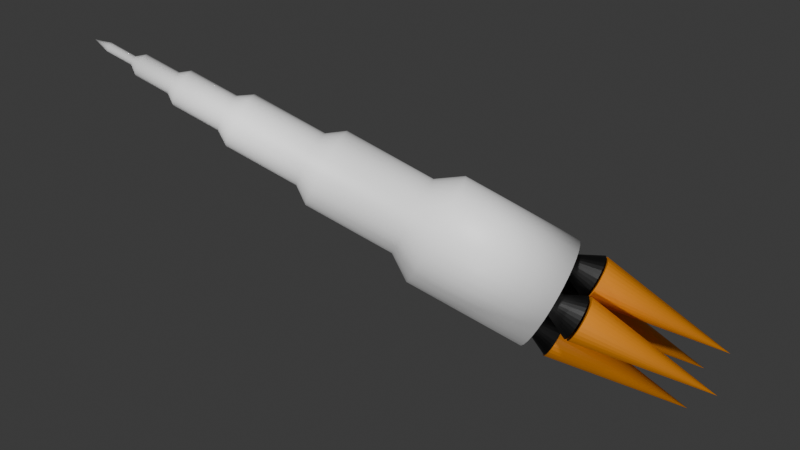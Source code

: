 # Source: Premek_rocket.blend  (saved by Blender 5.1.29; exported with 4.5.12 LTS)
import bpy
from mathutils import Matrix  # noqa: F401  (used for matrix-valued properties, if any)

bpy.ops.wm.read_factory_settings(use_empty=True)
scene = bpy.context.scene
scene.name = 'Scene'

# ---- collections
col_collection = bpy.data.collections.new('Collection'); scene.collection.children.link(col_collection)

# ---- materials (node trees are filled in below, after node groups)
mat_material_001 = bpy.data.materials.new('Material.001')
mat_material_002 = bpy.data.materials.new('Material.002')
mat_material_003 = bpy.data.materials.new('Material.003')

# ---- material node trees
mat_material_001.use_nodes = True; mat_material_001.node_tree.nodes.clear()
_N = mat_material_001.node_tree.nodes; _L = mat_material_001.node_tree.links
n0 = _N.new('ShaderNodeBsdfPrincipled'); n0.name = 'Principled BSDF'; n0.location = (-200, 100)
n0.inputs[0].default_value = (1.0, 1.0, 1.0, 1.0)
n1 = _N.new('ShaderNodeOutputMaterial'); n1.name = 'Material Output'; n1.location = (200, 100)
_L.new(n0.outputs[0], n1.inputs[0])
n1.is_active_output = True
mat_material_002.use_nodes = True; mat_material_002.node_tree.nodes.clear()
_N = mat_material_002.node_tree.nodes; _L = mat_material_002.node_tree.links
n0 = _N.new('ShaderNodeBsdfPrincipled'); n0.name = 'Principled BSDF'; n0.location = (-200, 100)
n0.inputs[0].default_value = (0.0, 0.0, 0.0, 1.0)
n1 = _N.new('ShaderNodeOutputMaterial'); n1.name = 'Material Output'; n1.location = (200, 100)
_L.new(n0.outputs[0], n1.inputs[0])
n1.is_active_output = True
mat_material_003.use_nodes = True; mat_material_003.node_tree.nodes.clear()
_N = mat_material_003.node_tree.nodes; _L = mat_material_003.node_tree.links
n0 = _N.new('ShaderNodeBsdfPrincipled'); n0.name = 'Principled BSDF'; n0.location = (-200, 100)
n0.inputs[0].default_value = (0.9157, 0.3045, 0.009116, 1.0)
n1 = _N.new('ShaderNodeOutputMaterial'); n1.name = 'Material Output'; n1.location = (200, 100)
_L.new(n0.outputs[0], n1.inputs[0])
n1.is_active_output = True

# ---- world
world_world = bpy.data.worlds.new('World'); scene.world = world_world
world_world.use_nodes = True; world_world.node_tree.nodes.clear()
_N = world_world.node_tree.nodes; _L = world_world.node_tree.links
n0 = _N.new('ShaderNodeOutputWorld'); n0.name = 'World Output'; n0.location = (200, 100)
n1 = _N.new('ShaderNodeBackground'); n1.name = 'Background'; n1.location = (-200, 100)
n1.inputs[0].default_value = (0.05088, 0.05088, 0.05088, 1.0)
_L.new(n1.outputs[0], n0.inputs[0])
n0.is_active_output = True
world_world.color = (0.05088, 0.05088, 0.05088)
world_world.sun_shadow_jitter_overblur = 0.0

# ---- cameras
cam_camera_001 = bpy.data.cameras.new('Camera.001')

# ---- lights
light_area = bpy.data.lights.new('Area', 'AREA')
light_area.energy = 900.0
light_area.size = 1.0
light_area.size_y = 1.0
light_area_001 = bpy.data.lights.new('Area.001', 'AREA')
light_area_001.energy = 900.0
light_area_001.size = 1.0
light_area_001.size_y = 1.0
light_area_002 = bpy.data.lights.new('Area.002', 'AREA')
light_area_002.energy = 900.0
light_area_002.size = 1.0
light_area_002.size_y = 1.0

# ---- meshes
me_cylinder_001 = bpy.data.meshes.new('Cylinder.001')
me_cylinder_001.from_pydata([(0.0, 2.427, -2.597), (0.0, 1.702, 3.659), (0.4735, 2.381, -2.597), (0.332, 1.669, 3.659), (0.9289, 2.243, -2.597), (0.6512, 1.572, 3.659), (1.349, 2.018, -2.597), (0.9455, 1.415, 3.659), (1.716, 1.716, -2.597), (1.203, 1.203, 3.659), (2.018, 1.349, -2.597), (1.415, 0.9455, 3.659), (2.243, 0.9289, -2.597), (1.572, 0.6512, 3.659), (2.381, 0.4735, -2.597), (1.669, 0.332, 3.659), (2.427, 0.0, -2.597), (1.702, 0.0, 3.659), (2.381, -0.4735, -2.597), (1.669, -0.332, 3.659), (2.243, -0.9289, -2.597), (1.572, -0.6512, 3.659), (2.018, -1.349, -2.597), (1.415, -0.9455, 3.659), (1.716, -1.716, -2.597), (1.203, -1.203, 3.659), (1.349, -2.018, -2.597), (0.9455, -1.415, 3.659), (0.9289, -2.243, -2.597), (0.6512, -1.572, 3.659), (0.4735, -2.381, -2.597), (0.332, -1.669, 3.659), (0.0, -2.427, -2.597), (0.0, -1.702, 3.659), (-0.4735, -2.381, -2.597), (-0.332, -1.669, 3.659), (-0.9289, -2.243, -2.597), (-0.6512, -1.572, 3.659), (-1.349, -2.018, -2.597), (-0.9455, -1.415, 3.659), (-1.716, -1.716, -2.597), (-1.203, -1.203, 3.659), (-2.018, -1.349, -2.597), (-1.415, -0.9455, 3.659), (-2.243, -0.9289, -2.597), (-1.572, -0.6512, 3.659), (-2.381, -0.4735, -2.597), (-1.669, -0.332, 3.659), (-2.427, 0.0, -2.597), (-1.702, 0.0, 3.659), (-2.381, 0.4735, -2.597), (-1.669, 0.332, 3.659), (-2.243, 0.9289, -2.597), (-1.572, 0.6512, 3.659), (-2.018, 1.349, -2.597), (-1.415, 0.9455, 3.659), (-1.716, 1.716, -2.597), (-1.203, 1.203, 3.659), (-1.349, 2.018, -2.597), (-0.9455, 1.415, 3.659), (-0.9289, 2.243, -2.597), (-0.6512, 1.572, 3.659), (-0.4735, 2.381, -2.597), (-0.332, 1.669, 3.659), (0.4735, 2.381, 2.597), (0.0, 2.427, 2.597), (0.9289, 2.243, 2.597), (1.349, 2.018, 2.597), (1.716, 1.716, 2.597), (2.018, 1.349, 2.597), (2.243, 0.9289, 2.597), (2.381, 0.4735, 2.597), (2.427, 0.0, 2.597), (2.381, -0.4735, 2.597), (2.243, -0.9289, 2.597), (2.018, -1.349, 2.597), (1.716, -1.716, 2.597), (1.349, -2.018, 2.597), (0.9289, -2.243, 2.597), (0.4735, -2.381, 2.597), (0.0, -2.427, 2.597), (-0.4735, -2.381, 2.597), (-0.9289, -2.243, 2.597), (-1.349, -2.018, 2.597), (-1.716, -1.716, 2.597), (-2.018, -1.349, 2.597), (-2.243, -0.9289, 2.597), (-2.381, -0.4735, 2.597), (-2.427, 0.0, 2.597), (-2.381, 0.4735, 2.597), (-2.243, 0.9289, 2.597), (-2.018, 1.349, 2.597), (-1.716, 1.716, 2.597), (-1.349, 2.018, 2.597), (-0.9289, 2.243, 2.597), (-0.4735, 2.381, 2.597), (0.2316, 1.164, 8.312), (-6.231e-07, 1.187, 8.312), (0.4543, 1.097, 8.312), (0.6595, 0.987, 8.312), (0.8394, 0.8394, 8.312), (0.987, 0.6595, 8.312), (1.097, 0.4543, 8.312), (1.164, 0.2316, 8.312), (1.187, 0.0, 8.312), (1.164, -0.2316, 8.312), (1.097, -0.4543, 8.312), (0.987, -0.6595, 8.312), (0.8394, -0.8394, 8.312), (0.6595, -0.987, 8.312), (0.4543, -1.097, 8.312), (0.2316, -1.164, 8.312), (-6.231e-07, -1.187, 8.312), (-0.2316, -1.164, 8.312), (-0.4543, -1.097, 8.312), (-0.6595, -0.987, 8.312), (-0.8394, -0.8394, 8.312), (-0.987, -0.6595, 8.312), (-1.097, -0.4543, 8.312), (-1.164, -0.2316, 8.312), (-1.187, 0.0, 8.312), (-1.164, 0.2316, 8.312), (-1.097, 0.4543, 8.312), (-0.987, 0.6595, 8.312), (-0.8394, 0.8394, 8.312), (-0.6595, 0.987, 8.312), (-0.4543, 1.097, 8.312), (-0.2316, 1.164, 8.312), (0.332, 1.669, 7.596), (-6.231e-07, 1.702, 7.596), (0.6512, 1.572, 7.596), (0.9455, 1.415, 7.596), (1.203, 1.203, 7.596), (1.415, 0.9455, 7.596), (1.572, 0.6512, 7.596), (1.669, 0.332, 7.596), (1.702, 0.0, 7.596), (1.669, -0.332, 7.596), (1.572, -0.6512, 7.596), (1.415, -0.9455, 7.596), (1.203, -1.203, 7.596), (0.9455, -1.415, 7.596), (0.6512, -1.572, 7.596), (0.332, -1.669, 7.596), (-6.231e-07, -1.702, 7.596), (-0.332, -1.669, 7.596), (-0.6512, -1.572, 7.596), (-0.9455, -1.415, 7.596), (-1.203, -1.203, 7.596), (-1.415, -0.9455, 7.596), (-1.572, -0.6512, 7.596), (-1.669, -0.332, 7.596), (-1.702, 0.0, 7.596), (-1.669, 0.332, 7.596), (-1.572, 0.6512, 7.596), (-1.415, 0.9455, 7.596), (-1.203, 1.203, 7.596), (-0.9455, 1.415, 7.596), (-0.6512, 1.572, 7.596), (-0.332, 1.669, 7.596), (0.1544, 0.7761, 12.09), (-2.648e-06, 0.7913, 12.09), (0.3028, 0.7311, 12.09), (0.4396, 0.6579, 12.09), (0.5595, 0.5595, 12.09), (0.6579, 0.4396, 12.09), (0.7311, 0.3028, 12.09), (0.7761, 0.1544, 12.09), (0.7913, 1.022e-07, 12.09), (0.7761, -0.1544, 12.09), (0.7311, -0.3028, 12.09), (0.6579, -0.4396, 12.09), (0.5595, -0.5595, 12.09), (0.4396, -0.6579, 12.09), (0.3028, -0.7311, 12.09), (0.1544, -0.7761, 12.09), (-2.542e-06, -0.7913, 12.09), (-0.1544, -0.7761, 12.09), (-0.3028, -0.7311, 12.09), (-0.4396, -0.6579, 12.09), (-0.5595, -0.5595, 12.09), (-0.6579, -0.4396, 12.09), (-0.7311, -0.3028, 12.09), (-0.7761, -0.1544, 12.09), (-0.7913, -1.022e-07, 12.09), (-0.7761, 0.1544, 12.09), (-0.7311, 0.3028, 12.09), (-0.6579, 0.4396, 12.09), (-0.5595, 0.5595, 12.09), (-0.4396, 0.6579, 12.09), (-0.3028, 0.7311, 12.09), (-0.1544, 0.7761, 12.09), (0.2316, 1.164, 11.49), (-2.645e-06, 1.187, 11.49), (0.4543, 1.097, 11.49), (0.6595, 0.987, 11.49), (0.8394, 0.8394, 11.49), (0.987, 0.6595, 11.49), (1.097, 0.4543, 11.49), (1.164, 0.2316, 11.49), (1.187, 0.0, 11.49), (1.164, -0.2316, 11.49), (1.097, -0.4543, 11.49), (0.987, -0.6595, 11.49), (0.8394, -0.8394, 11.49), (0.6595, -0.987, 11.49), (0.4543, -1.097, 11.49), (0.2316, -1.164, 11.49), (-2.645e-06, -1.187, 11.49), (-0.2316, -1.164, 11.49), (-0.4543, -1.097, 11.49), (-0.6595, -0.987, 11.49), (-0.8394, -0.8394, 11.49), (-0.987, -0.6595, 11.49), (-1.097, -0.4543, 11.49), (-1.164, -0.2316, 11.49), (-1.187, 0.0, 11.49), (-1.164, 0.2316, 11.49), (-1.097, 0.4543, 11.49), (-0.987, 0.6595, 11.49), (-0.8394, 0.8394, 11.49), (-0.6595, 0.987, 11.49), (-0.4543, 1.097, 11.49), (-0.2316, 1.164, 11.49), (0.09496, 0.4774, 14.53), (-1.738e-07, 0.4867, 14.53), (0.1863, 0.4497, 14.53), (0.2704, 0.4047, 14.53), (0.3442, 0.3442, 14.53), (0.4047, 0.2704, 14.53), (0.4497, 0.1863, 14.53), (0.4774, 0.09496, 14.53), (0.4867, 2.048e-07, 14.53), (0.4774, -0.09496, 14.53), (0.4497, -0.1863, 14.53), (0.4047, -0.2704, 14.53), (0.3442, -0.3442, 14.53), (0.2704, -0.4047, 14.53), (0.1863, -0.4497, 14.53), (0.09496, -0.4774, 14.53), (5.112e-08, -0.4867, 14.53), (-0.09496, -0.4774, 14.53), (-0.1863, -0.4497, 14.53), (-0.2704, -0.4047, 14.53), (-0.3442, -0.3442, 14.53), (-0.4047, -0.2704, 14.53), (-0.4497, -0.1863, 14.53), (-0.4774, -0.09496, 14.53), (-0.4867, -2.048e-07, 14.53), (-0.4774, 0.09496, 14.53), (-0.4497, 0.1863, 14.53), (-0.4047, 0.2704, 14.53), (-0.3442, 0.3442, 14.53), (-0.2704, 0.4047, 14.53), (-0.1863, 0.4497, 14.53), (-0.09496, 0.4774, 14.53), (0.1544, 0.7761, 14.13), (-1.647e-07, 0.7913, 14.13), (0.3028, 0.7311, 14.13), (0.4396, 0.6579, 14.13), (0.5595, 0.5595, 14.13), (0.6579, 0.4396, 14.13), (0.7311, 0.3028, 14.13), (0.7761, 0.1544, 14.13), (0.7913, 1.022e-07, 14.13), (0.7761, -0.1544, 14.13), (0.7311, -0.3028, 14.13), (0.6579, -0.4396, 14.13), (0.5595, -0.5595, 14.13), (0.4396, -0.6579, 14.13), (0.3028, -0.7311, 14.13), (0.1544, -0.7761, 14.13), (-5.947e-08, -0.7913, 14.13), (-0.1544, -0.7761, 14.13), (-0.3028, -0.7311, 14.13), (-0.4396, -0.6579, 14.13), (-0.5595, -0.5595, 14.13), (-0.6579, -0.4396, 14.13), (-0.7311, -0.3028, 14.13), (-0.7761, -0.1544, 14.13), (-0.7913, -1.022e-07, 14.13), (-0.7761, 0.1544, 14.13), (-0.7311, 0.3028, 14.13), (-0.6579, 0.4396, 14.13), (-0.5595, 0.5595, 14.13), (-0.4396, 0.6579, 14.13), (-0.3028, 0.7311, 14.13), (-0.1544, 0.7761, 14.13), (0.0386, 0.1941, 16.36), (-1.926e-06, 0.1979, 16.36), (0.07572, 0.1828, 16.36), (0.1099, 0.1645, 16.36), (0.1399, 0.1399, 16.36), (0.1645, 0.1099, 16.36), (0.1828, 0.07572, 16.36), (0.1941, 0.0386, 16.36), (0.1979, 3.724e-07, 16.36), (0.1941, -0.0386, 16.36), (0.1828, -0.07572, 16.36), (0.1645, -0.1099, 16.36), (0.1399, -0.1399, 16.36), (0.1099, -0.1645, 16.36), (0.07572, -0.1828, 16.36), (0.0386, -0.1941, 16.36), (-1.618e-06, -0.1979, 16.36), (-0.03861, -0.1941, 16.36), (-0.07573, -0.1828, 16.36), (-0.1099, -0.1645, 16.36), (-0.1399, -0.1399, 16.36), (-0.1645, -0.1099, 16.36), (-0.1828, -0.07572, 16.36), (-0.1941, -0.0386, 16.36), (-0.1979, -3.724e-07, 16.36), (-0.1941, 0.0386, 16.36), (-0.1828, 0.07572, 16.36), (-0.1645, 0.1099, 16.36), (-0.1399, 0.1399, 16.36), (-0.1099, 0.1645, 16.36), (-0.07573, 0.1828, 16.36), (-0.03861, 0.1941, 16.36), (0.09495, 0.4774, 16.0), (-1.946e-06, 0.4867, 16.0), (0.1863, 0.4497, 16.0), (0.2704, 0.4047, 16.0), (0.3442, 0.3442, 16.0), (0.4047, 0.2704, 16.0), (0.4497, 0.1863, 16.0), (0.4774, 0.09496, 16.0), (0.4867, 2.048e-07, 16.0), (0.4774, -0.09496, 16.0), (0.4497, -0.1863, 16.0), (0.4047, -0.2704, 16.0), (0.3442, -0.3442, 16.0), (0.2704, -0.4047, 16.0), (0.1863, -0.4497, 16.0), (0.09495, -0.4774, 16.0), (-1.721e-06, -0.4867, 16.0), (-0.09496, -0.4774, 16.0), (-0.1863, -0.4497, 16.0), (-0.2704, -0.4047, 16.0), (-0.3442, -0.3442, 16.0), (-0.4047, -0.2704, 16.0), (-0.4497, -0.1863, 16.0), (-0.4774, -0.09496, 16.0), (-0.4867, -2.048e-07, 16.0), (-0.4774, 0.09496, 16.0), (-0.4497, 0.1863, 16.0), (-0.4047, 0.2704, 16.0), (-0.3442, 0.3442, 16.0), (-0.2704, 0.4047, 16.0), (-0.1863, 0.4497, 16.0), (-0.09496, 0.4774, 16.0), (0.002177, 0.01092, 18.08), (5.492e-06, 0.01113, 18.08), (0.004266, 0.01028, 18.08), (0.006189, 0.009254, 18.08), (0.007876, 0.00787, 18.08), (0.00926, 0.006183, 18.08), (0.01029, 0.00426, 18.08), (0.01092, 0.002171, 18.08), (0.01114, 5.402e-07, 18.08), (0.01092, -0.002171, 18.08), (0.01029, -0.00426, 18.08), (0.00926, -0.006183, 18.08), (0.007876, -0.00787, 18.08), (0.006189, -0.009254, 18.08), (0.004265, -0.01028, 18.08), (0.002177, -0.01092, 18.08), (5.867e-06, -0.01113, 18.08), (-0.002166, -0.01092, 18.08), (-0.004254, -0.01028, 18.08), (-0.006178, -0.009254, 18.08), (-0.007865, -0.00787, 18.08), (-0.009249, -0.006183, 18.08), (-0.01028, -0.00426, 18.08), (-0.01091, -0.002171, 18.08), (-0.01112, -5.402e-07, 18.08), (-0.01091, 0.002171, 18.08), (-0.01028, 0.00426, 18.08), (-0.009249, 0.006183, 18.08), (-0.007865, 0.00787, 18.08), (-0.006178, 0.009255, 18.08), (-0.004254, 0.01028, 18.08), (-0.002166, 0.01092, 18.08), (0.03861, 0.1941, 17.45), (5.508e-06, 0.1979, 17.45), (0.07573, 0.1828, 17.45), (0.1099, 0.1645, 17.45), (0.1399, 0.1399, 17.45), (0.1645, 0.1099, 17.45), (0.1828, 0.07572, 17.45), (0.1941, 0.0386, 17.45), (0.1979, 3.724e-07, 17.45), (0.1941, -0.0386, 17.45), (0.1828, -0.07572, 17.45), (0.1645, -0.1099, 17.45), (0.1399, -0.1399, 17.45), (0.1099, -0.1645, 17.45), (0.07573, -0.1828, 17.45), (0.03861, -0.1941, 17.45), (5.816e-06, -0.1979, 17.45), (-0.0386, -0.1941, 17.45), (-0.07572, -0.1828, 17.45), (-0.1099, -0.1645, 17.45), (-0.1399, -0.1399, 17.45), (-0.1645, -0.1099, 17.45), (-0.1828, -0.07572, 17.45), (-0.1941, -0.0386, 17.45), (-0.1979, -3.724e-07, 17.45), (-0.1941, 0.0386, 17.45), (-0.1828, 0.07572, 17.45), (-0.1645, 0.1099, 17.45), (-0.1399, 0.1399, 17.45), (-0.1099, 0.1645, 17.45), (-0.07572, 0.1828, 17.45), (-0.0386, 0.1941, 17.45)], [], [(0, 65, 64, 2), (2, 64, 66, 4), (4, 66, 67, 6), (6, 67, 68, 8), (8, 68, 69, 10), (10, 69, 70, 12), (12, 70, 71, 14), (14, 71, 72, 16), (16, 72, 73, 18), (18, 73, 74, 20), (20, 74, 75, 22), (22, 75, 76, 24), (24, 76, 77, 26), (26, 77, 78, 28), (28, 78, 79, 30), (30, 79, 80, 32), (32, 80, 81, 34), (34, 81, 82, 36), (36, 82, 83, 38), (38, 83, 84, 40), (40, 84, 85, 42), (42, 85, 86, 44), (44, 86, 87, 46), (46, 87, 88, 48), (48, 88, 89, 50), (50, 89, 90, 52), (52, 90, 91, 54), (54, 91, 92, 56), (56, 92, 93, 58), (58, 93, 94, 60), (55, 53, 154, 155), (60, 94, 95, 62), (62, 95, 65, 0), (0, 2, 4, 6, 8, 10, 12, 14, 16, 18, 20, 22, 24, 26, 28, 30, 32, 34, 36, 38, 40, 42, 44, 46, 48, 50, 52, 54, 56, 58, 60, 62), (1, 3, 64, 65), (3, 5, 66, 64), (5, 7, 67, 66), (7, 9, 68, 67), (9, 11, 69, 68), (11, 13, 70, 69), (13, 15, 71, 70), (15, 17, 72, 71), (17, 19, 73, 72), (19, 21, 74, 73), (21, 23, 75, 74), (23, 25, 76, 75), (25, 27, 77, 76), (27, 29, 78, 77), (29, 31, 79, 78), (31, 33, 80, 79), (33, 35, 81, 80), (35, 37, 82, 81), (37, 39, 83, 82), (39, 41, 84, 83), (41, 43, 85, 84), (43, 45, 86, 85), (45, 47, 87, 86), (47, 49, 88, 87), (49, 51, 89, 88), (51, 53, 90, 89), (53, 55, 91, 90), (55, 57, 92, 91), (57, 59, 93, 92), (59, 61, 94, 93), (61, 63, 95, 94), (63, 1, 65, 95), (122, 121, 217, 218), (29, 27, 141, 142), (3, 1, 129, 128), (57, 55, 155, 156), (31, 29, 142, 143), (5, 3, 128, 130), (59, 57, 156, 157), (33, 31, 143, 144), (7, 5, 130, 131), (61, 59, 157, 158), (35, 33, 144, 145), (9, 7, 131, 132), (63, 61, 158, 159), (37, 35, 145, 146), (11, 9, 132, 133), (1, 63, 159, 129), (39, 37, 146, 147), (13, 11, 133, 134), (41, 39, 147, 148), (15, 13, 134, 135), (43, 41, 148, 149), (17, 15, 135, 136), (45, 43, 149, 150), (19, 17, 136, 137), (47, 45, 150, 151), (21, 19, 137, 138), (49, 47, 151, 152), (23, 21, 138, 139), (51, 49, 152, 153), (25, 23, 139, 140), (53, 51, 153, 154), (27, 25, 140, 141), (97, 96, 128, 129), (96, 98, 130, 128), (98, 99, 131, 130), (99, 100, 132, 131), (100, 101, 133, 132), (101, 102, 134, 133), (102, 103, 135, 134), (103, 104, 136, 135), (104, 105, 137, 136), (105, 106, 138, 137), (106, 107, 139, 138), (107, 108, 140, 139), (108, 109, 141, 140), (109, 110, 142, 141), (110, 111, 143, 142), (111, 112, 144, 143), (112, 113, 145, 144), (113, 114, 146, 145), (114, 115, 147, 146), (115, 116, 148, 147), (116, 117, 149, 148), (117, 118, 150, 149), (118, 119, 151, 150), (119, 120, 152, 151), (120, 121, 153, 152), (121, 122, 154, 153), (122, 123, 155, 154), (123, 124, 156, 155), (124, 125, 157, 156), (125, 126, 158, 157), (126, 127, 159, 158), (127, 97, 129, 159), (168, 167, 263, 264), (109, 108, 204, 205), (123, 122, 218, 219), (110, 109, 205, 206), (96, 97, 193, 192), (124, 123, 219, 220), (111, 110, 206, 207), (98, 96, 192, 194), (125, 124, 220, 221), (112, 111, 207, 208), (99, 98, 194, 195), (126, 125, 221, 222), (113, 112, 208, 209), (100, 99, 195, 196), (127, 126, 222, 223), (114, 113, 209, 210), (101, 100, 196, 197), (97, 127, 223, 193), (115, 114, 210, 211), (102, 101, 197, 198), (116, 115, 211, 212), (103, 102, 198, 199), (117, 116, 212, 213), (104, 103, 199, 200), (118, 117, 213, 214), (105, 104, 200, 201), (119, 118, 214, 215), (106, 105, 201, 202), (120, 119, 215, 216), (107, 106, 202, 203), (121, 120, 216, 217), (108, 107, 203, 204), (161, 160, 192, 193), (160, 162, 194, 192), (162, 163, 195, 194), (163, 164, 196, 195), (164, 165, 197, 196), (165, 166, 198, 197), (166, 167, 199, 198), (167, 168, 200, 199), (168, 169, 201, 200), (169, 170, 202, 201), (170, 171, 203, 202), (171, 172, 204, 203), (172, 173, 205, 204), (173, 174, 206, 205), (174, 175, 207, 206), (175, 176, 208, 207), (176, 177, 209, 208), (177, 178, 210, 209), (178, 179, 211, 210), (179, 180, 212, 211), (180, 181, 213, 212), (181, 182, 214, 213), (182, 183, 215, 214), (183, 184, 216, 215), (184, 185, 217, 216), (185, 186, 218, 217), (186, 187, 219, 218), (187, 188, 220, 219), (188, 189, 221, 220), (189, 190, 222, 221), (190, 191, 223, 222), (191, 161, 193, 223), (250, 249, 345, 346), (182, 181, 277, 278), (169, 168, 264, 265), (183, 182, 278, 279), (170, 169, 265, 266), (184, 183, 279, 280), (171, 170, 266, 267), (185, 184, 280, 281), (172, 171, 267, 268), (186, 185, 281, 282), (173, 172, 268, 269), (187, 186, 282, 283), (174, 173, 269, 270), (160, 161, 257, 256), (188, 187, 283, 284), (175, 174, 270, 271), (162, 160, 256, 258), (189, 188, 284, 285), (176, 175, 271, 272), (163, 162, 258, 259), (190, 189, 285, 286), (177, 176, 272, 273), (164, 163, 259, 260), (191, 190, 286, 287), (178, 177, 273, 274), (165, 164, 260, 261), (161, 191, 287, 257), (179, 178, 274, 275), (166, 165, 261, 262), (180, 179, 275, 276), (167, 166, 262, 263), (181, 180, 276, 277), (225, 224, 256, 257), (224, 226, 258, 256), (226, 227, 259, 258), (227, 228, 260, 259), (228, 229, 261, 260), (229, 230, 262, 261), (230, 231, 263, 262), (231, 232, 264, 263), (232, 233, 265, 264), (233, 234, 266, 265), (234, 235, 267, 266), (235, 236, 268, 267), (236, 237, 269, 268), (237, 238, 270, 269), (238, 239, 271, 270), (239, 240, 272, 271), (240, 241, 273, 272), (241, 242, 274, 273), (242, 243, 275, 274), (243, 244, 276, 275), (244, 245, 277, 276), (245, 246, 278, 277), (246, 247, 279, 278), (247, 248, 280, 279), (248, 249, 281, 280), (249, 250, 282, 281), (250, 251, 283, 282), (251, 252, 284, 283), (252, 253, 285, 284), (253, 254, 286, 285), (254, 255, 287, 286), (255, 225, 257, 287), (292, 291, 387, 388), (237, 236, 332, 333), (251, 250, 346, 347), (238, 237, 333, 334), (224, 225, 321, 320), (252, 251, 347, 348), (239, 238, 334, 335), (226, 224, 320, 322), (253, 252, 348, 349), (240, 239, 335, 336), (227, 226, 322, 323), (254, 253, 349, 350), (241, 240, 336, 337), (228, 227, 323, 324), (255, 254, 350, 351), (242, 241, 337, 338), (229, 228, 324, 325), (225, 255, 351, 321), (243, 242, 338, 339), (230, 229, 325, 326), (244, 243, 339, 340), (231, 230, 326, 327), (245, 244, 340, 341), (232, 231, 327, 328), (246, 245, 341, 342), (233, 232, 328, 329), (247, 246, 342, 343), (234, 233, 329, 330), (248, 247, 343, 344), (235, 234, 330, 331), (249, 248, 344, 345), (236, 235, 331, 332), (289, 288, 320, 321), (288, 290, 322, 320), (290, 291, 323, 322), (291, 292, 324, 323), (292, 293, 325, 324), (293, 294, 326, 325), (294, 295, 327, 326), (295, 296, 328, 327), (296, 297, 329, 328), (297, 298, 330, 329), (298, 299, 331, 330), (299, 300, 332, 331), (300, 301, 333, 332), (301, 302, 334, 333), (302, 303, 335, 334), (303, 304, 336, 335), (304, 305, 337, 336), (305, 306, 338, 337), (306, 307, 339, 338), (307, 308, 340, 339), (308, 309, 341, 340), (309, 310, 342, 341), (310, 311, 343, 342), (311, 312, 344, 343), (312, 313, 345, 344), (313, 314, 346, 345), (314, 315, 347, 346), (315, 316, 348, 347), (316, 317, 349, 348), (317, 318, 350, 349), (318, 319, 351, 350), (319, 289, 321, 351), (352, 353, 383, 382, 381, 380, 379, 378, 377, 376, 375, 374, 373, 372, 371, 370, 369, 368, 367, 366, 365, 364, 363, 362, 361, 360, 359, 358, 357, 356, 355, 354), (319, 318, 414, 415), (306, 305, 401, 402), (293, 292, 388, 389), (289, 319, 415, 385), (307, 306, 402, 403), (294, 293, 389, 390), (308, 307, 403, 404), (295, 294, 390, 391), (309, 308, 404, 405), (296, 295, 391, 392), (310, 309, 405, 406), (297, 296, 392, 393), (311, 310, 406, 407), (298, 297, 393, 394), (312, 311, 407, 408), (299, 298, 394, 395), (313, 312, 408, 409), (300, 299, 395, 396), (314, 313, 409, 410), (301, 300, 396, 397), (315, 314, 410, 411), (302, 301, 397, 398), (288, 289, 385, 384), (316, 315, 411, 412), (303, 302, 398, 399), (290, 288, 384, 386), (317, 316, 412, 413), (304, 303, 399, 400), (291, 290, 386, 387), (318, 317, 413, 414), (305, 304, 400, 401), (353, 352, 384, 385), (352, 354, 386, 384), (354, 355, 387, 386), (355, 356, 388, 387), (356, 357, 389, 388), (357, 358, 390, 389), (358, 359, 391, 390), (359, 360, 392, 391), (360, 361, 393, 392), (361, 362, 394, 393), (362, 363, 395, 394), (363, 364, 396, 395), (364, 365, 397, 396), (365, 366, 398, 397), (366, 367, 399, 398), (367, 368, 400, 399), (368, 369, 401, 400), (369, 370, 402, 401), (370, 371, 403, 402), (371, 372, 404, 403), (372, 373, 405, 404), (373, 374, 406, 405), (374, 375, 407, 406), (375, 376, 408, 407), (376, 377, 409, 408), (377, 378, 410, 409), (378, 379, 411, 410), (379, 380, 412, 411), (380, 381, 413, 412), (381, 382, 414, 413), (382, 383, 415, 414), (383, 353, 385, 415)])
me_cylinder_001.polygons.foreach_set('use_smooth', [True] * 386)
_uv = me_cylinder_001.uv_layers.new(name='UVMap')
_uv.uv.foreach_set('vector', [1.0, 0.5, 1.0, 1.0, 0.9688, 1.0, 0.9688, 0.5, 0.9688, 0.5, 0.9688, 1.0, 0.9375, 1.0, 0.9375, 0.5, 0.9375, 0.5, 0.9375, 1.0, 0.9062, 1.0, 0.9062, 0.5, 0.9062, 0.5, 0.9062, 1.0, 0.875, 1.0, 0.875, 0.5, 0.875, 0.5, 0.875, 1.0, 0.8438, 1.0, 0.8438, 0.5, 0.8438, 0.5, 0.8438, 1.0, 0.8125, 1.0, 0.8125, 0.5, 0.8125, 0.5, 0.8125, 1.0, 0.7812, 1.0, 0.7812, 0.5, 0.7812, 0.5, 0.7812, 1.0, 0.75, 1.0, 0.75, 0.5, 0.75, 0.5, 0.75, 1.0, 0.7188, 1.0, 0.7188, 0.5, 0.7188, 0.5, 0.7188, 1.0, 0.6875, 1.0, 0.6875, 0.5, 0.6875, 0.5, 0.6875, 1.0, 0.6562, 1.0, 0.6562, 0.5, 0.6562, 0.5, 0.6562, 1.0, 0.625, 1.0, 0.625, 0.5, 0.625, 0.5, 0.625, 1.0, 0.5938, 1.0, 0.5938, 0.5, 0.5938, 0.5, 0.5938, 1.0, 0.5625, 1.0, 0.5625, 0.5, 0.5625, 0.5, 0.5625, 1.0, 0.5312, 1.0, 0.5312, 0.5, 0.5312, 0.5, 0.5312, 1.0, 0.5, 1.0, 0.5, 0.5, 0.5, 0.5, 0.5, 1.0, 0.4688, 1.0, 0.4688, 0.5, 0.4688, 0.5, 0.4688, 1.0, 0.4375, 1.0, 0.4375, 0.5, 0.4375, 0.5, 0.4375, 1.0, 0.4062, 1.0, 0.4062, 0.5, 0.4062, 0.5, 0.4062, 1.0, 0.375, 1.0, 0.375, 0.5, 0.375, 0.5, 0.375, 1.0, 0.3438, 1.0, 0.3438, 0.5, 0.3438, 0.5, 0.3438, 1.0, 0.3125, 1.0, 0.3125, 0.5, 0.3125, 0.5, 0.3125, 1.0, 0.2812, 1.0, 0.2812, 0.5, 0.2812, 0.5, 0.2812, 1.0, 0.25, 1.0, 0.25, 0.5, 0.25, 0.5, 0.25, 1.0, 0.2188, 1.0, 0.2188, 0.5, 0.2188, 0.5, 0.2188, 1.0, 0.1875, 1.0, 0.1875, 0.5, 0.1875, 0.5, 0.1875, 1.0, 0.1562, 1.0, 0.1562, 0.5, 0.1562, 0.5, 0.1562, 1.0, 0.125, 1.0, 0.125, 0.5, 0.125, 0.5, 0.125, 1.0, 0.09375, 1.0, 0.09375, 0.5, 0.09375, 0.5, 0.09375, 1.0, 0.0625, 1.0, 0.0625, 0.5, 0.1101, 0.3435, 0.09454, 0.3144, 0.09454, 0.3144, 0.1101, 0.3435, 0.0625, 0.5, 0.0625, 1.0, 0.03125, 1.0, 0.03125, 0.5, 0.03125, 0.5, 0.03125, 1.0, 0.0, 1.0, 0.0, 0.5, 0.75, 0.49, 0.7968, 0.4854, 0.8418, 0.4717, 0.8833, 0.4496, 0.9197, 0.4197, 0.9496, 0.3833, 0.9717, 0.3418, 0.9854, 0.2968, 0.99, 0.25, 0.9854, 0.2032, 0.9717, 0.1582, 0.9496, 0.1167, 0.9197, 0.08029, 0.8833, 0.05045, 0.8418, 0.02827, 0.7968, 0.01461, 0.75, 0.01, 0.7032, 0.01461, 0.6582, 0.02827, 0.6167, 0.05045, 0.5803, 0.08029, 0.5504, 0.1167, 0.5283, 0.1582, 0.5146, 0.2032, 0.51, 0.25, 0.5146, 0.2968, 0.5283, 0.3418, 0.5504, 0.3833, 0.5803, 0.4197, 0.6167, 0.4496, 0.6582, 0.4717, 0.7032, 0.4854, 0.25, 0.4183, 0.2828, 0.415, 0.2968, 0.4854, 0.25, 0.49, 0.2828, 0.415, 0.3144, 0.4055, 0.3418, 0.4717, 0.2968, 0.4854, 0.3144, 0.4055, 0.3435, 0.3899, 0.3833, 0.4496, 0.3418, 0.4717, 0.3435, 0.3899, 0.369, 0.369, 0.4197, 0.4197, 0.3833, 0.4496, 0.369, 0.369, 0.3899, 0.3435, 0.4496, 0.3833, 0.4197, 0.4197, 0.3899, 0.3435, 0.4055, 0.3144, 0.4717, 0.3418, 0.4496, 0.3833, 0.4055, 0.3144, 0.415, 0.2828, 0.4854, 0.2968, 0.4717, 0.3418, 0.415, 0.2828, 0.4183, 0.25, 0.49, 0.25, 0.4854, 0.2968, 0.4183, 0.25, 0.415, 0.2172, 0.4854, 0.2032, 0.49, 0.25, 0.415, 0.2172, 0.4055, 0.1856, 0.4717, 0.1582, 0.4854, 0.2032, 0.4055, 0.1856, 0.3899, 0.1565, 0.4496, 0.1167, 0.4717, 0.1582, 0.3899, 0.1565, 0.369, 0.131, 0.4197, 0.08029, 0.4496, 0.1167, 0.369, 0.131, 0.3435, 0.1101, 0.3833, 0.05045, 0.4197, 0.08029, 0.3435, 0.1101, 0.3144, 0.09454, 0.3418, 0.02827, 0.3833, 0.05045, 0.3144, 0.09454, 0.2828, 0.08497, 0.2968, 0.01461, 0.3418, 0.02827, 0.2828, 0.08497, 0.25, 0.08174, 0.25, 0.01, 0.2968, 0.01461, 0.25, 0.08174, 0.2172, 0.08497, 0.2032, 0.01461, 0.25, 0.01, 0.2172, 0.08497, 0.1856, 0.09454, 0.1582, 0.02827, 0.2032, 0.01461, 0.1856, 0.09454, 0.1565, 0.1101, 0.1167, 0.05045, 0.1582, 0.02827, 0.1565, 0.1101, 0.131, 0.131, 0.08029, 0.08029, 0.1167, 0.05045, 0.131, 0.131, 0.1101, 0.1565, 0.05045, 0.1167, 0.08029, 0.08029, 0.1101, 0.1565, 0.09454, 0.1856, 0.02827, 0.1582, 0.05045, 0.1167, 0.09454, 0.1856, 0.08497, 0.2172, 0.01461, 0.2032, 0.02827, 0.1582, 0.08497, 0.2172, 0.08174, 0.25, 0.01, 0.25, 0.01461, 0.2032, 0.08174, 0.25, 0.08497, 0.2828, 0.01461, 0.2968, 0.01, 0.25, 0.08497, 0.2828, 0.09454, 0.3144, 0.02827, 0.3418, 0.01461, 0.2968, 0.09454, 0.3144, 0.1101, 0.3435, 0.05045, 0.3833, 0.02827, 0.3418, 0.1101, 0.3435, 0.131, 0.369, 0.08029, 0.4197, 0.05045, 0.3833, 0.131, 0.369, 0.1565, 0.3899, 0.1167, 0.4496, 0.08029, 0.4197, 0.1565, 0.3899, 0.1856, 0.4055, 0.1582, 0.4717, 0.1167, 0.4496, 0.1856, 0.4055, 0.2172, 0.415, 0.2032, 0.4854, 0.1582, 0.4717, 0.2172, 0.415, 0.25, 0.4183, 0.25, 0.49, 0.2032, 0.4854, 0.1416, 0.2949, 0.1349, 0.2729, 0.1349, 0.2729, 0.1416, 0.2949, 0.3144, 0.09454, 0.3435, 0.1101, 0.3435, 0.1101, 0.3144, 0.09454, 0.2828, 0.415, 0.25, 0.4183, 0.25, 0.4183, 0.2828, 0.415, 0.131, 0.369, 0.1101, 0.3435, 0.1101, 0.3435, 0.131, 0.369, 0.2828, 0.08497, 0.3144, 0.09454, 0.3144, 0.09454, 0.2828, 0.08497, 0.3144, 0.4055, 0.2828, 0.415, 0.2828, 0.415, 0.3144, 0.4055, 0.1565, 0.3899, 0.131, 0.369, 0.131, 0.369, 0.1565, 0.3899, 0.25, 0.08174, 0.2828, 0.08497, 0.2828, 0.08497, 0.25, 0.08174, 0.3435, 0.3899, 0.3144, 0.4055, 0.3144, 0.4055, 0.3435, 0.3899, 0.1856, 0.4055, 0.1565, 0.3899, 0.1565, 0.3899, 0.1856, 0.4055, 0.2172, 0.08497, 0.25, 0.08174, 0.25, 0.08174, 0.2172, 0.08497, 0.369, 0.369, 0.3435, 0.3899, 0.3435, 0.3899, 0.369, 0.369, 0.2172, 0.415, 0.1856, 0.4055, 0.1856, 0.4055, 0.2172, 0.415, 0.1856, 0.09454, 0.2172, 0.08497, 0.2172, 0.08497, 0.1856, 0.09454, 0.3899, 0.3435, 0.369, 0.369, 0.369, 0.369, 0.3899, 0.3435, 0.25, 0.4183, 0.2172, 0.415, 0.2172, 0.415, 0.25, 0.4183, 0.1565, 0.1101, 0.1856, 0.09454, 0.1856, 0.09454, 0.1565, 0.1101, 0.4055, 0.3144, 0.3899, 0.3435, 0.3899, 0.3435, 0.4055, 0.3144, 0.131, 0.131, 0.1565, 0.1101, 0.1565, 0.1101, 0.131, 0.131, 0.415, 0.2828, 0.4055, 0.3144, 0.4055, 0.3144, 0.415, 0.2828, 0.1101, 0.1565, 0.131, 0.131, 0.131, 0.131, 0.1101, 0.1565, 0.4183, 0.25, 0.415, 0.2828, 0.415, 0.2828, 0.4183, 0.25, 0.09454, 0.1856, 0.1101, 0.1565, 0.1101, 0.1565, 0.09454, 0.1856, 0.415, 0.2172, 0.4183, 0.25, 0.4183, 0.25, 0.415, 0.2172, 0.08497, 0.2172, 0.09454, 0.1856, 0.09454, 0.1856, 0.08497, 0.2172, 0.4055, 0.1856, 0.415, 0.2172, 0.415, 0.2172, 0.4055, 0.1856, 0.08174, 0.25, 0.08497, 0.2172, 0.08497, 0.2172, 0.08174, 0.25, 0.3899, 0.1565, 0.4055, 0.1856, 0.4055, 0.1856, 0.3899, 0.1565, 0.08497, 0.2828, 0.08174, 0.25, 0.08174, 0.25, 0.08497, 0.2828, 0.369, 0.131, 0.3899, 0.1565, 0.3899, 0.1565, 0.369, 0.131, 0.09454, 0.3144, 0.08497, 0.2828, 0.08497, 0.2828, 0.09454, 0.3144, 0.3435, 0.1101, 0.369, 0.131, 0.369, 0.131, 0.3435, 0.1101, 0.25, 0.3674, 0.2729, 0.3651, 0.2828, 0.415, 0.25, 0.4183, 0.2729, 0.3651, 0.2949, 0.3584, 0.3144, 0.4055, 0.2828, 0.415, 0.2949, 0.3584, 0.3152, 0.3476, 0.3435, 0.3899, 0.3144, 0.4055, 0.3152, 0.3476, 0.333, 0.333, 0.369, 0.369, 0.3435, 0.3899, 0.333, 0.333, 0.3476, 0.3152, 0.3899, 0.3435, 0.369, 0.369, 0.3476, 0.3152, 0.3584, 0.2949, 0.4055, 0.3144, 0.3899, 0.3435, 0.3584, 0.2949, 0.3651, 0.2729, 0.415, 0.2828, 0.4055, 0.3144, 0.3651, 0.2729, 0.3674, 0.25, 0.4183, 0.25, 0.415, 0.2828, 0.3674, 0.25, 0.3651, 0.2271, 0.415, 0.2172, 0.4183, 0.25, 0.3651, 0.2271, 0.3584, 0.2051, 0.4055, 0.1856, 0.415, 0.2172, 0.3584, 0.2051, 0.3476, 0.1848, 0.3899, 0.1565, 0.4055, 0.1856, 0.3476, 0.1848, 0.333, 0.167, 0.369, 0.131, 0.3899, 0.1565, 0.333, 0.167, 0.3152, 0.1524, 0.3435, 0.1101, 0.369, 0.131, 0.3152, 0.1524, 0.2949, 0.1416, 0.3144, 0.09454, 0.3435, 0.1101, 0.2949, 0.1416, 0.2729, 0.1349, 0.2828, 0.08497, 0.3144, 0.09454, 0.2729, 0.1349, 0.25, 0.1326, 0.25, 0.08174, 0.2828, 0.08497, 0.25, 0.1326, 0.2271, 0.1349, 0.2172, 0.08497, 0.25, 0.08174, 0.2271, 0.1349, 0.2051, 0.1416, 0.1856, 0.09454, 0.2172, 0.08497, 0.2051, 0.1416, 0.1848, 0.1524, 0.1565, 0.1101, 0.1856, 0.09454, 0.1848, 0.1524, 0.167, 0.167, 0.131, 0.131, 0.1565, 0.1101, 0.167, 0.167, 0.1524, 0.1848, 0.1101, 0.1565, 0.131, 0.131, 0.1524, 0.1848, 0.1416, 0.2051, 0.09454, 0.1856, 0.1101, 0.1565, 0.1416, 0.2051, 0.1349, 0.2271, 0.08497, 0.2172, 0.09454, 0.1856, 0.1349, 0.2271, 0.1326, 0.25, 0.08174, 0.25, 0.08497, 0.2172, 0.1326, 0.25, 0.1349, 0.2729, 0.08497, 0.2828, 0.08174, 0.25, 0.1349, 0.2729, 0.1416, 0.2949, 0.09454, 0.3144, 0.08497, 0.2828, 0.1416, 0.2949, 0.1524, 0.3152, 0.1101, 0.3435, 0.09454, 0.3144, 0.1524, 0.3152, 0.167, 0.333, 0.131, 0.369, 0.1101, 0.3435, 0.167, 0.333, 0.1848, 0.3476, 0.1565, 0.3899, 0.131, 0.369, 0.1848, 0.3476, 0.2051, 0.3584, 0.1856, 0.4055, 0.1565, 0.3899, 0.2051, 0.3584, 0.2271, 0.3651, 0.2172, 0.415, 0.1856, 0.4055, 0.2271, 0.3651, 0.25, 0.3674, 0.25, 0.4183, 0.2172, 0.415, 0.3282, 0.25, 0.3267, 0.2653, 0.3267, 0.2653, 0.3282, 0.25, 0.3152, 0.1524, 0.333, 0.167, 0.333, 0.167, 0.3152, 0.1524, 0.1524, 0.3152, 0.1416, 0.2949, 0.1416, 0.2949, 0.1524, 0.3152, 0.2949, 0.1416, 0.3152, 0.1524, 0.3152, 0.1524, 0.2949, 0.1416, 0.2729, 0.3651, 0.25, 0.3674, 0.25, 0.3674, 0.2729, 0.3651, 0.167, 0.333, 0.1524, 0.3152, 0.1524, 0.3152, 0.167, 0.333, 0.2729, 0.1349, 0.2949, 0.1416, 0.2949, 0.1416, 0.2729, 0.1349, 0.2949, 0.3584, 0.2729, 0.3651, 0.2729, 0.3651, 0.2949, 0.3584, 0.1848, 0.3476, 0.167, 0.333, 0.167, 0.333, 0.1848, 0.3476, 0.25, 0.1326, 0.2729, 0.1349, 0.2729, 0.1349, 0.25, 0.1326, 0.3152, 0.3476, 0.2949, 0.3584, 0.2949, 0.3584, 0.3152, 0.3476, 0.2051, 0.3584, 0.1848, 0.3476, 0.1848, 0.3476, 0.2051, 0.3584, 0.2271, 0.1349, 0.25, 0.1326, 0.25, 0.1326, 0.2271, 0.1349, 0.333, 0.333, 0.3152, 0.3476, 0.3152, 0.3476, 0.333, 0.333, 0.2271, 0.3651, 0.2051, 0.3584, 0.2051, 0.3584, 0.2271, 0.3651, 0.2051, 0.1416, 0.2271, 0.1349, 0.2271, 0.1349, 0.2051, 0.1416, 0.3476, 0.3152, 0.333, 0.333, 0.333, 0.333, 0.3476, 0.3152, 0.25, 0.3674, 0.2271, 0.3651, 0.2271, 0.3651, 0.25, 0.3674, 0.1848, 0.1524, 0.2051, 0.1416, 0.2051, 0.1416, 0.1848, 0.1524, 0.3584, 0.2949, 0.3476, 0.3152, 0.3476, 0.3152, 0.3584, 0.2949, 0.167, 0.167, 0.1848, 0.1524, 0.1848, 0.1524, 0.167, 0.167, 0.3651, 0.2729, 0.3584, 0.2949, 0.3584, 0.2949, 0.3651, 0.2729, 0.1524, 0.1848, 0.167, 0.167, 0.167, 0.167, 0.1524, 0.1848, 0.3674, 0.25, 0.3651, 0.2729, 0.3651, 0.2729, 0.3674, 0.25, 0.1416, 0.2051, 0.1524, 0.1848, 0.1524, 0.1848, 0.1416, 0.2051, 0.3651, 0.2271, 0.3674, 0.25, 0.3674, 0.25, 0.3651, 0.2271, 0.1349, 0.2271, 0.1416, 0.2051, 0.1416, 0.2051, 0.1349, 0.2271, 0.3584, 0.2051, 0.3651, 0.2271, 0.3651, 0.2271, 0.3584, 0.2051, 0.1326, 0.25, 0.1349, 0.2271, 0.1349, 0.2271, 0.1326, 0.25, 0.3476, 0.1848, 0.3584, 0.2051, 0.3584, 0.2051, 0.3476, 0.1848, 0.1349, 0.2729, 0.1326, 0.25, 0.1326, 0.25, 0.1349, 0.2729, 0.333, 0.167, 0.3476, 0.1848, 0.3476, 0.1848, 0.333, 0.167, 0.25, 0.3282, 0.2653, 0.3267, 0.2729, 0.3651, 0.25, 0.3674, 0.2653, 0.3267, 0.2799, 0.3223, 0.2949, 0.3584, 0.2729, 0.3651, 0.2799, 0.3223, 0.2935, 0.3151, 0.3152, 0.3476, 0.2949, 0.3584, 0.2935, 0.3151, 0.3053, 0.3053, 0.333, 0.333, 0.3152, 0.3476, 0.3053, 0.3053, 0.3151, 0.2935, 0.3476, 0.3152, 0.333, 0.333, 0.3151, 0.2935, 0.3223, 0.2799, 0.3584, 0.2949, 0.3476, 0.3152, 0.3223, 0.2799, 0.3267, 0.2653, 0.3651, 0.2729, 0.3584, 0.2949, 0.3267, 0.2653, 0.3282, 0.25, 0.3674, 0.25, 0.3651, 0.2729, 0.3282, 0.25, 0.3267, 0.2347, 0.3651, 0.2271, 0.3674, 0.25, 0.3267, 0.2347, 0.3223, 0.2201, 0.3584, 0.2051, 0.3651, 0.2271, 0.3223, 0.2201, 0.3151, 0.2065, 0.3476, 0.1848, 0.3584, 0.2051, 0.3151, 0.2065, 0.3053, 0.1947, 0.333, 0.167, 0.3476, 0.1848, 0.3053, 0.1947, 0.2935, 0.1849, 0.3152, 0.1524, 0.333, 0.167, 0.2935, 0.1849, 0.2799, 0.1777, 0.2949, 0.1416, 0.3152, 0.1524, 0.2799, 0.1777, 0.2653, 0.1733, 0.2729, 0.1349, 0.2949, 0.1416, 0.2653, 0.1733, 0.25, 0.1718, 0.25, 0.1326, 0.2729, 0.1349, 0.25, 0.1718, 0.2347, 0.1733, 0.2271, 0.1349, 0.25, 0.1326, 0.2347, 0.1733, 0.2201, 0.1777, 0.2051, 0.1416, 0.2271, 0.1349, 0.2201, 0.1777, 0.2065, 0.1849, 0.1848, 0.1524, 0.2051, 0.1416, 0.2065, 0.1849, 0.1947, 0.1947, 0.167, 0.167, 0.1848, 0.1524, 0.1947, 0.1947, 0.1849, 0.2065, 0.1524, 0.1848, 0.167, 0.167, 0.1849, 0.2065, 0.1777, 0.2201, 0.1416, 0.2051, 0.1524, 0.1848, 0.1777, 0.2201, 0.1733, 0.2347, 0.1349, 0.2271, 0.1416, 0.2051, 0.1733, 0.2347, 0.1718, 0.25, 0.1326, 0.25, 0.1349, 0.2271, 0.1718, 0.25, 0.1733, 0.2653, 0.1349, 0.2729, 0.1326, 0.25, 0.1733, 0.2653, 0.1777, 0.2799, 0.1416, 0.2949, 0.1349, 0.2729, 0.1777, 0.2799, 0.1849, 0.2935, 0.1524, 0.3152, 0.1416, 0.2949, 0.1849, 0.2935, 0.1947, 0.3053, 0.167, 0.333, 0.1524, 0.3152, 0.1947, 0.3053, 0.2065, 0.3151, 0.1848, 0.3476, 0.167, 0.333, 0.2065, 0.3151, 0.2201, 0.3223, 0.2051, 0.3584, 0.1848, 0.3476, 0.2201, 0.3223, 0.2347, 0.3267, 0.2271, 0.3651, 0.2051, 0.3584, 0.2347, 0.3267, 0.25, 0.3282, 0.25, 0.3674, 0.2271, 0.3651, 0.2055, 0.2684, 0.2028, 0.2594, 0.2028, 0.2594, 0.2055, 0.2684, 0.1777, 0.2201, 0.1849, 0.2065, 0.1849, 0.2065, 0.1777, 0.2201, 0.3267, 0.2347, 0.3282, 0.25, 0.3282, 0.25, 0.3267, 0.2347, 0.1733, 0.2347, 0.1777, 0.2201, 0.1777, 0.2201, 0.1733, 0.2347, 0.3223, 0.2201, 0.3267, 0.2347, 0.3267, 0.2347, 0.3223, 0.2201, 0.1718, 0.25, 0.1733, 0.2347, 0.1733, 0.2347, 0.1718, 0.25, 0.3151, 0.2065, 0.3223, 0.2201, 0.3223, 0.2201, 0.3151, 0.2065, 0.1733, 0.2653, 0.1718, 0.25, 0.1718, 0.25, 0.1733, 0.2653, 0.3053, 0.1947, 0.3151, 0.2065, 0.3151, 0.2065, 0.3053, 0.1947, 0.1777, 0.2799, 0.1733, 0.2653, 0.1733, 0.2653, 0.1777, 0.2799, 0.2935, 0.1849, 0.3053, 0.1947, 0.3053, 0.1947, 0.2935, 0.1849, 0.1849, 0.2935, 0.1777, 0.2799, 0.1777, 0.2799, 0.1849, 0.2935, 0.2799, 0.1777, 0.2935, 0.1849, 0.2935, 0.1849, 0.2799, 0.1777, 0.2653, 0.3267, 0.25, 0.3282, 0.25, 0.3282, 0.2653, 0.3267, 0.1947, 0.3053, 0.1849, 0.2935, 0.1849, 0.2935, 0.1947, 0.3053, 0.2653, 0.1733, 0.2799, 0.1777, 0.2799, 0.1777, 0.2653, 0.1733, 0.2799, 0.3223, 0.2653, 0.3267, 0.2653, 0.3267, 0.2799, 0.3223, 0.2065, 0.3151, 0.1947, 0.3053, 0.1947, 0.3053, 0.2065, 0.3151, 0.25, 0.1718, 0.2653, 0.1733, 0.2653, 0.1733, 0.25, 0.1718, 0.2935, 0.3151, 0.2799, 0.3223, 0.2799, 0.3223, 0.2935, 0.3151, 0.2201, 0.3223, 0.2065, 0.3151, 0.2065, 0.3151, 0.2201, 0.3223, 0.2347, 0.1733, 0.25, 0.1718, 0.25, 0.1718, 0.2347, 0.1733, 0.3053, 0.3053, 0.2935, 0.3151, 0.2935, 0.3151, 0.3053, 0.3053, 0.2347, 0.3267, 0.2201, 0.3223, 0.2201, 0.3223, 0.2347, 0.3267, 0.2201, 0.1777, 0.2347, 0.1733, 0.2347, 0.1733, 0.2201, 0.1777, 0.3151, 0.2935, 0.3053, 0.3053, 0.3053, 0.3053, 0.3151, 0.2935, 0.25, 0.3282, 0.2347, 0.3267, 0.2347, 0.3267, 0.25, 0.3282, 0.2065, 0.1849, 0.2201, 0.1777, 0.2201, 0.1777, 0.2065, 0.1849, 0.3223, 0.2799, 0.3151, 0.2935, 0.3151, 0.2935, 0.3223, 0.2799, 0.1947, 0.1947, 0.2065, 0.1849, 0.2065, 0.1849, 0.1947, 0.1947, 0.3267, 0.2653, 0.3223, 0.2799, 0.3223, 0.2799, 0.3267, 0.2653, 0.1849, 0.2065, 0.1947, 0.1947, 0.1947, 0.1947, 0.1849, 0.2065, 0.25, 0.2981, 0.2594, 0.2972, 0.2653, 0.3267, 0.25, 0.3282, 0.2594, 0.2972, 0.2684, 0.2945, 0.2799, 0.3223, 0.2653, 0.3267, 0.2684, 0.2945, 0.2767, 0.29, 0.2935, 0.3151, 0.2799, 0.3223, 0.2767, 0.29, 0.284, 0.284, 0.3053, 0.3053, 0.2935, 0.3151, 0.284, 0.284, 0.29, 0.2767, 0.3151, 0.2935, 0.3053, 0.3053, 0.29, 0.2767, 0.2945, 0.2684, 0.3223, 0.2799, 0.3151, 0.2935, 0.2945, 0.2684, 0.2972, 0.2594, 0.3267, 0.2653, 0.3223, 0.2799, 0.2972, 0.2594, 0.2981, 0.25, 0.3282, 0.25, 0.3267, 0.2653, 0.2981, 0.25, 0.2972, 0.2406, 0.3267, 0.2347, 0.3282, 0.25, 0.2972, 0.2406, 0.2945, 0.2316, 0.3223, 0.2201, 0.3267, 0.2347, 0.2945, 0.2316, 0.29, 0.2233, 0.3151, 0.2065, 0.3223, 0.2201, 0.29, 0.2233, 0.284, 0.216, 0.3053, 0.1947, 0.3151, 0.2065, 0.284, 0.216, 0.2767, 0.21, 0.2935, 0.1849, 0.3053, 0.1947, 0.2767, 0.21, 0.2684, 0.2055, 0.2799, 0.1777, 0.2935, 0.1849, 0.2684, 0.2055, 0.2594, 0.2028, 0.2653, 0.1733, 0.2799, 0.1777, 0.2594, 0.2028, 0.25, 0.2019, 0.25, 0.1718, 0.2653, 0.1733, 0.25, 0.2019, 0.2406, 0.2028, 0.2347, 0.1733, 0.25, 0.1718, 0.2406, 0.2028, 0.2316, 0.2055, 0.2201, 0.1777, 0.2347, 0.1733, 0.2316, 0.2055, 0.2233, 0.21, 0.2065, 0.1849, 0.2201, 0.1777, 0.2233, 0.21, 0.216, 0.216, 0.1947, 0.1947, 0.2065, 0.1849, 0.216, 0.216, 0.21, 0.2233, 0.1849, 0.2065, 0.1947, 0.1947, 0.21, 0.2233, 0.2055, 0.2316, 0.1777, 0.2201, 0.1849, 0.2065, 0.2055, 0.2316, 0.2028, 0.2406, 0.1733, 0.2347, 0.1777, 0.2201, 0.2028, 0.2406, 0.2019, 0.25, 0.1718, 0.25, 0.1733, 0.2347, 0.2019, 0.25, 0.2028, 0.2594, 0.1733, 0.2653, 0.1718, 0.25, 0.2028, 0.2594, 0.2055, 0.2684, 0.1777, 0.2799, 0.1733, 0.2653, 0.2055, 0.2684, 0.21, 0.2767, 0.1849, 0.2935, 0.1777, 0.2799, 0.21, 0.2767, 0.216, 0.284, 0.1947, 0.3053, 0.1849, 0.2935, 0.216, 0.284, 0.2233, 0.29, 0.2065, 0.3151, 0.1947, 0.3053, 0.2233, 0.29, 0.2316, 0.2945, 0.2201, 0.3223, 0.2065, 0.3151, 0.2316, 0.2945, 0.2406, 0.2972, 0.2347, 0.3267, 0.2201, 0.3223, 0.2406, 0.2972, 0.25, 0.2981, 0.25, 0.3282, 0.2347, 0.3267, 0.2638, 0.2638, 0.2609, 0.2663, 0.2609, 0.2663, 0.2638, 0.2638, 0.2767, 0.21, 0.284, 0.216, 0.284, 0.216, 0.2767, 0.21, 0.21, 0.2767, 0.2055, 0.2684, 0.2055, 0.2684, 0.21, 0.2767, 0.2684, 0.2055, 0.2767, 0.21, 0.2767, 0.21, 0.2684, 0.2055, 0.2594, 0.2972, 0.25, 0.2981, 0.25, 0.2981, 0.2594, 0.2972, 0.216, 0.284, 0.21, 0.2767, 0.21, 0.2767, 0.216, 0.284, 0.2594, 0.2028, 0.2684, 0.2055, 0.2684, 0.2055, 0.2594, 0.2028, 0.2684, 0.2945, 0.2594, 0.2972, 0.2594, 0.2972, 0.2684, 0.2945, 0.2233, 0.29, 0.216, 0.284, 0.216, 0.284, 0.2233, 0.29, 0.25, 0.2019, 0.2594, 0.2028, 0.2594, 0.2028, 0.25, 0.2019, 0.2767, 0.29, 0.2684, 0.2945, 0.2684, 0.2945, 0.2767, 0.29, 0.2316, 0.2945, 0.2233, 0.29, 0.2233, 0.29, 0.2316, 0.2945, 0.2406, 0.2028, 0.25, 0.2019, 0.25, 0.2019, 0.2406, 0.2028, 0.284, 0.284, 0.2767, 0.29, 0.2767, 0.29, 0.284, 0.284, 0.2406, 0.2972, 0.2316, 0.2945, 0.2316, 0.2945, 0.2406, 0.2972, 0.2316, 0.2055, 0.2406, 0.2028, 0.2406, 0.2028, 0.2316, 0.2055, 0.29, 0.2767, 0.284, 0.284, 0.284, 0.284, 0.29, 0.2767, 0.25, 0.2981, 0.2406, 0.2972, 0.2406, 0.2972, 0.25, 0.2981, 0.2233, 0.21, 0.2316, 0.2055, 0.2316, 0.2055, 0.2233, 0.21, 0.2945, 0.2684, 0.29, 0.2767, 0.29, 0.2767, 0.2945, 0.2684, 0.216, 0.216, 0.2233, 0.21, 0.2233, 0.21, 0.216, 0.216, 0.2972, 0.2594, 0.2945, 0.2684, 0.2945, 0.2684, 0.2972, 0.2594, 0.21, 0.2233, 0.216, 0.216, 0.216, 0.216, 0.21, 0.2233, 0.2981, 0.25, 0.2972, 0.2594, 0.2972, 0.2594, 0.2981, 0.25, 0.2055, 0.2316, 0.21, 0.2233, 0.21, 0.2233, 0.2055, 0.2316, 0.2972, 0.2406, 0.2981, 0.25, 0.2981, 0.25, 0.2972, 0.2406, 0.2028, 0.2406, 0.2055, 0.2316, 0.2055, 0.2316, 0.2028, 0.2406, 0.2945, 0.2316, 0.2972, 0.2406, 0.2972, 0.2406, 0.2945, 0.2316, 0.2019, 0.25, 0.2028, 0.2406, 0.2028, 0.2406, 0.2019, 0.25, 0.29, 0.2233, 0.2945, 0.2316, 0.2945, 0.2316, 0.29, 0.2233, 0.2028, 0.2594, 0.2019, 0.25, 0.2019, 0.25, 0.2028, 0.2594, 0.284, 0.216, 0.29, 0.2233, 0.29, 0.2233, 0.284, 0.216, 0.25, 0.2696, 0.2538, 0.2692, 0.2594, 0.2972, 0.25, 0.2981, 0.2538, 0.2692, 0.2575, 0.2681, 0.2684, 0.2945, 0.2594, 0.2972, 0.2575, 0.2681, 0.2609, 0.2663, 0.2767, 0.29, 0.2684, 0.2945, 0.2609, 0.2663, 0.2638, 0.2638, 0.284, 0.284, 0.2767, 0.29, 0.2638, 0.2638, 0.2663, 0.2609, 0.29, 0.2767, 0.284, 0.284, 0.2663, 0.2609, 0.2681, 0.2575, 0.2945, 0.2684, 0.29, 0.2767, 0.2681, 0.2575, 0.2692, 0.2538, 0.2972, 0.2594, 0.2945, 0.2684, 0.2692, 0.2538, 0.2696, 0.25, 0.2981, 0.25, 0.2972, 0.2594, 0.2696, 0.25, 0.2692, 0.2462, 0.2972, 0.2406, 0.2981, 0.25, 0.2692, 0.2462, 0.2681, 0.2425, 0.2945, 0.2316, 0.2972, 0.2406, 0.2681, 0.2425, 0.2663, 0.2391, 0.29, 0.2233, 0.2945, 0.2316, 0.2663, 0.2391, 0.2638, 0.2362, 0.284, 0.216, 0.29, 0.2233, 0.2638, 0.2362, 0.2609, 0.2337, 0.2767, 0.21, 0.284, 0.216, 0.2609, 0.2337, 0.2575, 0.2319, 0.2684, 0.2055, 0.2767, 0.21, 0.2575, 0.2319, 0.2538, 0.2308, 0.2594, 0.2028, 0.2684, 0.2055, 0.2538, 0.2308, 0.25, 0.2304, 0.25, 0.2019, 0.2594, 0.2028, 0.25, 0.2304, 0.2462, 0.2308, 0.2406, 0.2028, 0.25, 0.2019, 0.2462, 0.2308, 0.2425, 0.2319, 0.2316, 0.2055, 0.2406, 0.2028, 0.2425, 0.2319, 0.2391, 0.2337, 0.2233, 0.21, 0.2316, 0.2055, 0.2391, 0.2337, 0.2362, 0.2362, 0.216, 0.216, 0.2233, 0.21, 0.2362, 0.2362, 0.2337, 0.2391, 0.21, 0.2233, 0.216, 0.216, 0.2337, 0.2391, 0.2319, 0.2425, 0.2055, 0.2316, 0.21, 0.2233, 0.2319, 0.2425, 0.2308, 0.2462, 0.2028, 0.2406, 0.2055, 0.2316, 0.2308, 0.2462, 0.2304, 0.25, 0.2019, 0.25, 0.2028, 0.2406, 0.2304, 0.25, 0.2308, 0.2538, 0.2028, 0.2594, 0.2019, 0.25, 0.2308, 0.2538, 0.2319, 0.2575, 0.2055, 0.2684, 0.2028, 0.2594, 0.2319, 0.2575, 0.2337, 0.2609, 0.21, 0.2767, 0.2055, 0.2684, 0.2337, 0.2609, 0.2362, 0.2638, 0.216, 0.284, 0.21, 0.2767, 0.2362, 0.2638, 0.2391, 0.2663, 0.2233, 0.29, 0.216, 0.284, 0.2391, 0.2663, 0.2425, 0.2681, 0.2316, 0.2945, 0.2233, 0.29, 0.2425, 0.2681, 0.2462, 0.2692, 0.2406, 0.2972, 0.2316, 0.2945, 0.2462, 0.2692, 0.25, 0.2696, 0.25, 0.2981, 0.2406, 0.2972, 0.2502, 0.2511, 0.25, 0.2511, 0.2498, 0.2511, 0.2496, 0.251, 0.2494, 0.2509, 0.2492, 0.2508, 0.2491, 0.2506, 0.249, 0.2504, 0.2489, 0.2502, 0.2489, 0.25, 0.2489, 0.2498, 0.249, 0.2496, 0.2491, 0.2494, 0.2492, 0.2492, 0.2494, 0.2491, 0.2496, 0.249, 0.2498, 0.2489, 0.25, 0.2489, 0.2502, 0.2489, 0.2504, 0.249, 0.2506, 0.2491, 0.2508, 0.2492, 0.2509, 0.2494, 0.251, 0.2496, 0.2511, 0.2498, 0.2511, 0.25, 0.2511, 0.2502, 0.251, 0.2504, 0.2509, 0.2506, 0.2508, 0.2508, 0.2506, 0.2509, 0.2504, 0.251, 0.2462, 0.2692, 0.2425, 0.2681, 0.2425, 0.2681, 0.2462, 0.2692, 0.2425, 0.2319, 0.2462, 0.2308, 0.2462, 0.2308, 0.2425, 0.2319, 0.2663, 0.2609, 0.2638, 0.2638, 0.2638, 0.2638, 0.2663, 0.2609, 0.25, 0.2696, 0.2462, 0.2692, 0.2462, 0.2692, 0.25, 0.2696, 0.2391, 0.2337, 0.2425, 0.2319, 0.2425, 0.2319, 0.2391, 0.2337, 0.2681, 0.2575, 0.2663, 0.2609, 0.2663, 0.2609, 0.2681, 0.2575, 0.2362, 0.2362, 0.2391, 0.2337, 0.2391, 0.2337, 0.2362, 0.2362, 0.2692, 0.2538, 0.2681, 0.2575, 0.2681, 0.2575, 0.2692, 0.2538, 0.2337, 0.2391, 0.2362, 0.2362, 0.2362, 0.2362, 0.2337, 0.2391, 0.2696, 0.25, 0.2692, 0.2538, 0.2692, 0.2538, 0.2696, 0.25, 0.2319, 0.2425, 0.2337, 0.2391, 0.2337, 0.2391, 0.2319, 0.2425, 0.2692, 0.2462, 0.2696, 0.25, 0.2696, 0.25, 0.2692, 0.2462, 0.2308, 0.2462, 0.2319, 0.2425, 0.2319, 0.2425, 0.2308, 0.2462, 0.2681, 0.2425, 0.2692, 0.2462, 0.2692, 0.2462, 0.2681, 0.2425, 0.2304, 0.25, 0.2308, 0.2462, 0.2308, 0.2462, 0.2304, 0.25, 0.2663, 0.2391, 0.2681, 0.2425, 0.2681, 0.2425, 0.2663, 0.2391, 0.2308, 0.2538, 0.2304, 0.25, 0.2304, 0.25, 0.2308, 0.2538, 0.2638, 0.2362, 0.2663, 0.2391, 0.2663, 0.2391, 0.2638, 0.2362, 0.2319, 0.2575, 0.2308, 0.2538, 0.2308, 0.2538, 0.2319, 0.2575, 0.2609, 0.2337, 0.2638, 0.2362, 0.2638, 0.2362, 0.2609, 0.2337, 0.2337, 0.2609, 0.2319, 0.2575, 0.2319, 0.2575, 0.2337, 0.2609, 0.2575, 0.2319, 0.2609, 0.2337, 0.2609, 0.2337, 0.2575, 0.2319, 0.2538, 0.2692, 0.25, 0.2696, 0.25, 0.2696, 0.2538, 0.2692, 0.2362, 0.2638, 0.2337, 0.2609, 0.2337, 0.2609, 0.2362, 0.2638, 0.2538, 0.2308, 0.2575, 0.2319, 0.2575, 0.2319, 0.2538, 0.2308, 0.2575, 0.2681, 0.2538, 0.2692, 0.2538, 0.2692, 0.2575, 0.2681, 0.2391, 0.2663, 0.2362, 0.2638, 0.2362, 0.2638, 0.2391, 0.2663, 0.25, 0.2304, 0.2538, 0.2308, 0.2538, 0.2308, 0.25, 0.2304, 0.2609, 0.2663, 0.2575, 0.2681, 0.2575, 0.2681, 0.2609, 0.2663, 0.2425, 0.2681, 0.2391, 0.2663, 0.2391, 0.2663, 0.2425, 0.2681, 0.2462, 0.2308, 0.25, 0.2304, 0.25, 0.2304, 0.2462, 0.2308, 0.25, 0.2511, 0.2502, 0.2511, 0.2538, 0.2692, 0.25, 0.2696, 0.2502, 0.2511, 0.2504, 0.251, 0.2575, 0.2681, 0.2538, 0.2692, 0.2504, 0.251, 0.2506, 0.2509, 0.2609, 0.2663, 0.2575, 0.2681, 0.2506, 0.2509, 0.2508, 0.2508, 0.2638, 0.2638, 0.2609, 0.2663, 0.2508, 0.2508, 0.2509, 0.2506, 0.2663, 0.2609, 0.2638, 0.2638, 0.2509, 0.2506, 0.251, 0.2504, 0.2681, 0.2575, 0.2663, 0.2609, 0.251, 0.2504, 0.2511, 0.2502, 0.2692, 0.2538, 0.2681, 0.2575, 0.2511, 0.2502, 0.2511, 0.25, 0.2696, 0.25, 0.2692, 0.2538, 0.2511, 0.25, 0.2511, 0.2498, 0.2692, 0.2462, 0.2696, 0.25, 0.2511, 0.2498, 0.251, 0.2496, 0.2681, 0.2425, 0.2692, 0.2462, 0.251, 0.2496, 0.2509, 0.2494, 0.2663, 0.2391, 0.2681, 0.2425, 0.2509, 0.2494, 0.2508, 0.2492, 0.2638, 0.2362, 0.2663, 0.2391, 0.2508, 0.2492, 0.2506, 0.2491, 0.2609, 0.2337, 0.2638, 0.2362, 0.2506, 0.2491, 0.2504, 0.249, 0.2575, 0.2319, 0.2609, 0.2337, 0.2504, 0.249, 0.2502, 0.2489, 0.2538, 0.2308, 0.2575, 0.2319, 0.2502, 0.2489, 0.25, 0.2489, 0.25, 0.2304, 0.2538, 0.2308, 0.25, 0.2489, 0.2498, 0.2489, 0.2462, 0.2308, 0.25, 0.2304, 0.2498, 0.2489, 0.2496, 0.249, 0.2425, 0.2319, 0.2462, 0.2308, 0.2496, 0.249, 0.2494, 0.2491, 0.2391, 0.2337, 0.2425, 0.2319, 0.2494, 0.2491, 0.2492, 0.2492, 0.2362, 0.2362, 0.2391, 0.2337, 0.2492, 0.2492, 0.2491, 0.2494, 0.2337, 0.2391, 0.2362, 0.2362, 0.2491, 0.2494, 0.249, 0.2496, 0.2319, 0.2425, 0.2337, 0.2391, 0.249, 0.2496, 0.2489, 0.2498, 0.2308, 0.2462, 0.2319, 0.2425, 0.2489, 0.2498, 0.2489, 0.25, 0.2304, 0.25, 0.2308, 0.2462, 0.2489, 0.25, 0.2489, 0.2502, 0.2308, 0.2538, 0.2304, 0.25, 0.2489, 0.2502, 0.249, 0.2504, 0.2319, 0.2575, 0.2308, 0.2538, 0.249, 0.2504, 0.2491, 0.2506, 0.2337, 0.2609, 0.2319, 0.2575, 0.2491, 0.2506, 0.2492, 0.2508, 0.2362, 0.2638, 0.2337, 0.2609, 0.2492, 0.2508, 0.2494, 0.2509, 0.2391, 0.2663, 0.2362, 0.2638, 0.2494, 0.2509, 0.2496, 0.251, 0.2425, 0.2681, 0.2391, 0.2663, 0.2496, 0.251, 0.2498, 0.2511, 0.2462, 0.2692, 0.2425, 0.2681, 0.2498, 0.2511, 0.25, 0.2511, 0.25, 0.2696, 0.2462, 0.2692])
me_cylinder_001.materials.append(mat_material_001)
me_cylinder_001.update()
me_cone = bpy.data.meshes.new('Cone')
me_cone.from_pydata([(0.0, 0.9681, -0.9681), (0.1889, 0.9495, -0.9681), (0.3705, 0.8944, -0.9681), (0.5378, 0.8049, -0.9681), (0.6845, 0.6845, -0.9681), (0.8049, 0.5378, -0.9681), (0.8944, 0.3705, -0.9681), (0.9495, 0.1889, -0.9681), (0.9681, 0.0, -0.9681), (0.9495, -0.1889, -0.9681), (0.8944, -0.3705, -0.9681), (0.8049, -0.5378, -0.9681), (0.6845, -0.6845, -0.9681), (0.5378, -0.8049, -0.9681), (0.3705, -0.8944, -0.9681), (0.1889, -0.9495, -0.9681), (0.0, -0.9681, -0.9681), (-0.1889, -0.9495, -0.9681), (-0.3705, -0.8944, -0.9681), (-0.5378, -0.8049, -0.9681), (-0.6845, -0.6845, -0.9681), (-0.8049, -0.5378, -0.9681), (-0.8944, -0.3705, -0.9681), (-0.9495, -0.1889, -0.9681), (-0.9681, 0.0, -0.9681), (-0.9495, 0.1889, -0.9681), (-0.8944, 0.3705, -0.9681), (-0.8049, 0.5378, -0.9681), (-0.6845, 0.6845, -0.9681), (-0.5378, 0.8049, -0.9681), (-0.3705, 0.8944, -0.9681), (-0.1889, 0.9495, -0.9681), (0.0, 0.0, 0.9681)], [], [(0, 32, 1), (1, 32, 2), (2, 32, 3), (3, 32, 4), (4, 32, 5), (5, 32, 6), (6, 32, 7), (7, 32, 8), (8, 32, 9), (9, 32, 10), (10, 32, 11), (11, 32, 12), (12, 32, 13), (13, 32, 14), (14, 32, 15), (15, 32, 16), (16, 32, 17), (17, 32, 18), (18, 32, 19), (19, 32, 20), (20, 32, 21), (21, 32, 22), (22, 32, 23), (23, 32, 24), (24, 32, 25), (25, 32, 26), (26, 32, 27), (27, 32, 28), (28, 32, 29), (29, 32, 30), (0, 1, 2, 3, 4, 5, 6, 7, 8, 9, 10, 11, 12, 13, 14, 15, 16, 17, 18, 19, 20, 21, 22, 23, 24, 25, 26, 27, 28, 29, 30, 31), (30, 32, 31), (31, 32, 0)])
_uv = me_cone.uv_layers.new(name='UVMap')
_uv.uv.foreach_set('vector', [0.25, 0.49, 0.25, 0.25, 0.2968, 0.4854, 0.2968, 0.4854, 0.25, 0.25, 0.3418, 0.4717, 0.3418, 0.4717, 0.25, 0.25, 0.3833, 0.4496, 0.3833, 0.4496, 0.25, 0.25, 0.4197, 0.4197, 0.4197, 0.4197, 0.25, 0.25, 0.4496, 0.3833, 0.4496, 0.3833, 0.25, 0.25, 0.4717, 0.3418, 0.4717, 0.3418, 0.25, 0.25, 0.4854, 0.2968, 0.4854, 0.2968, 0.25, 0.25, 0.49, 0.25, 0.49, 0.25, 0.25, 0.25, 0.4854, 0.2032, 0.4854, 0.2032, 0.25, 0.25, 0.4717, 0.1582, 0.4717, 0.1582, 0.25, 0.25, 0.4496, 0.1167, 0.4496, 0.1167, 0.25, 0.25, 0.4197, 0.08029, 0.4197, 0.08029, 0.25, 0.25, 0.3833, 0.05045, 0.3833, 0.05045, 0.25, 0.25, 0.3418, 0.02827, 0.3418, 0.02827, 0.25, 0.25, 0.2968, 0.01461, 0.2968, 0.01461, 0.25, 0.25, 0.25, 0.01, 0.25, 0.01, 0.25, 0.25, 0.2032, 0.01461, 0.2032, 0.01461, 0.25, 0.25, 0.1582, 0.02827, 0.1582, 0.02827, 0.25, 0.25, 0.1167, 0.05045, 0.1167, 0.05045, 0.25, 0.25, 0.08029, 0.08029, 0.08029, 0.08029, 0.25, 0.25, 0.05045, 0.1167, 0.05045, 0.1167, 0.25, 0.25, 0.02827, 0.1582, 0.02827, 0.1582, 0.25, 0.25, 0.01461, 0.2032, 0.01461, 0.2032, 0.25, 0.25, 0.01, 0.25, 0.01, 0.25, 0.25, 0.25, 0.01461, 0.2968, 0.01461, 0.2968, 0.25, 0.25, 0.02827, 0.3418, 0.02827, 0.3418, 0.25, 0.25, 0.05045, 0.3833, 0.05045, 0.3833, 0.25, 0.25, 0.08029, 0.4197, 0.08029, 0.4197, 0.25, 0.25, 0.1167, 0.4496, 0.1167, 0.4496, 0.25, 0.25, 0.1582, 0.4717, 0.75, 0.49, 0.7968, 0.4854, 0.8418, 0.4717, 0.8833, 0.4496, 0.9197, 0.4197, 0.9496, 0.3833, 0.9717, 0.3418, 0.9854, 0.2968, 0.99, 0.25, 0.9854, 0.2032, 0.9717, 0.1582, 0.9496, 0.1167, 0.9197, 0.08029, 0.8833, 0.05045, 0.8418, 0.02827, 0.7968, 0.01461, 0.75, 0.01, 0.7032, 0.01461, 0.6582, 0.02827, 0.6167, 0.05045, 0.5803, 0.08029, 0.5504, 0.1167, 0.5283, 0.1582, 0.5146, 0.2032, 0.51, 0.25, 0.5146, 0.2968, 0.5283, 0.3418, 0.5504, 0.3833, 0.5803, 0.4197, 0.6167, 0.4496, 0.6582, 0.4717, 0.7032, 0.4854, 0.1582, 0.4717, 0.25, 0.25, 0.2032, 0.4854, 0.2032, 0.4854, 0.25, 0.25, 0.25, 0.49])
me_cone.materials.append(mat_material_002)
me_cone.update()
me_cone_001 = bpy.data.meshes.new('Cone.001')
me_cone_001.from_pydata([(0.0, 0.9681, -0.9681), (0.1889, 0.9495, -0.9681), (0.3705, 0.8944, -0.9681), (0.5378, 0.8049, -0.9681), (0.6845, 0.6845, -0.9681), (0.8049, 0.5378, -0.9681), (0.8944, 0.3705, -0.9681), (0.9495, 0.1889, -0.9681), (0.9681, 0.0, -0.9681), (0.9495, -0.1889, -0.9681), (0.8944, -0.3705, -0.9681), (0.8049, -0.5378, -0.9681), (0.6845, -0.6845, -0.9681), (0.5378, -0.8049, -0.9681), (0.3705, -0.8944, -0.9681), (0.1889, -0.9495, -0.9681), (0.0, -0.9681, -0.9681), (-0.1889, -0.9495, -0.9681), (-0.3705, -0.8944, -0.9681), (-0.5378, -0.8049, -0.9681), (-0.6845, -0.6845, -0.9681), (-0.8049, -0.5378, -0.9681), (-0.8944, -0.3705, -0.9681), (-0.9495, -0.1889, -0.9681), (-0.9681, 0.0, -0.9681), (-0.9495, 0.1889, -0.9681), (-0.8944, 0.3705, -0.9681), (-0.8049, 0.5378, -0.9681), (-0.6845, 0.6845, -0.9681), (-0.5378, 0.8049, -0.9681), (-0.3705, 0.8944, -0.9681), (-0.1889, 0.9495, -0.9681), (0.0, 0.0, 0.9681)], [], [(0, 32, 1), (1, 32, 2), (2, 32, 3), (3, 32, 4), (4, 32, 5), (5, 32, 6), (6, 32, 7), (7, 32, 8), (8, 32, 9), (9, 32, 10), (10, 32, 11), (11, 32, 12), (12, 32, 13), (13, 32, 14), (14, 32, 15), (15, 32, 16), (16, 32, 17), (17, 32, 18), (18, 32, 19), (19, 32, 20), (20, 32, 21), (21, 32, 22), (22, 32, 23), (23, 32, 24), (24, 32, 25), (25, 32, 26), (26, 32, 27), (27, 32, 28), (28, 32, 29), (29, 32, 30), (0, 1, 2, 3, 4, 5, 6, 7, 8, 9, 10, 11, 12, 13, 14, 15, 16, 17, 18, 19, 20, 21, 22, 23, 24, 25, 26, 27, 28, 29, 30, 31), (30, 32, 31), (31, 32, 0)])
_uv = me_cone_001.uv_layers.new(name='UVMap')
_uv.uv.foreach_set('vector', [0.25, 0.49, 0.25, 0.25, 0.2968, 0.4854, 0.2968, 0.4854, 0.25, 0.25, 0.3418, 0.4717, 0.3418, 0.4717, 0.25, 0.25, 0.3833, 0.4496, 0.3833, 0.4496, 0.25, 0.25, 0.4197, 0.4197, 0.4197, 0.4197, 0.25, 0.25, 0.4496, 0.3833, 0.4496, 0.3833, 0.25, 0.25, 0.4717, 0.3418, 0.4717, 0.3418, 0.25, 0.25, 0.4854, 0.2968, 0.4854, 0.2968, 0.25, 0.25, 0.49, 0.25, 0.49, 0.25, 0.25, 0.25, 0.4854, 0.2032, 0.4854, 0.2032, 0.25, 0.25, 0.4717, 0.1582, 0.4717, 0.1582, 0.25, 0.25, 0.4496, 0.1167, 0.4496, 0.1167, 0.25, 0.25, 0.4197, 0.08029, 0.4197, 0.08029, 0.25, 0.25, 0.3833, 0.05045, 0.3833, 0.05045, 0.25, 0.25, 0.3418, 0.02827, 0.3418, 0.02827, 0.25, 0.25, 0.2968, 0.01461, 0.2968, 0.01461, 0.25, 0.25, 0.25, 0.01, 0.25, 0.01, 0.25, 0.25, 0.2032, 0.01461, 0.2032, 0.01461, 0.25, 0.25, 0.1582, 0.02827, 0.1582, 0.02827, 0.25, 0.25, 0.1167, 0.05045, 0.1167, 0.05045, 0.25, 0.25, 0.08029, 0.08029, 0.08029, 0.08029, 0.25, 0.25, 0.05045, 0.1167, 0.05045, 0.1167, 0.25, 0.25, 0.02827, 0.1582, 0.02827, 0.1582, 0.25, 0.25, 0.01461, 0.2032, 0.01461, 0.2032, 0.25, 0.25, 0.01, 0.25, 0.01, 0.25, 0.25, 0.25, 0.01461, 0.2968, 0.01461, 0.2968, 0.25, 0.25, 0.02827, 0.3418, 0.02827, 0.3418, 0.25, 0.25, 0.05045, 0.3833, 0.05045, 0.3833, 0.25, 0.25, 0.08029, 0.4197, 0.08029, 0.4197, 0.25, 0.25, 0.1167, 0.4496, 0.1167, 0.4496, 0.25, 0.25, 0.1582, 0.4717, 0.75, 0.49, 0.7968, 0.4854, 0.8418, 0.4717, 0.8833, 0.4496, 0.9197, 0.4197, 0.9496, 0.3833, 0.9717, 0.3418, 0.9854, 0.2968, 0.99, 0.25, 0.9854, 0.2032, 0.9717, 0.1582, 0.9496, 0.1167, 0.9197, 0.08029, 0.8833, 0.05045, 0.8418, 0.02827, 0.7968, 0.01461, 0.75, 0.01, 0.7032, 0.01461, 0.6582, 0.02827, 0.6167, 0.05045, 0.5803, 0.08029, 0.5504, 0.1167, 0.5283, 0.1582, 0.5146, 0.2032, 0.51, 0.25, 0.5146, 0.2968, 0.5283, 0.3418, 0.5504, 0.3833, 0.5803, 0.4197, 0.6167, 0.4496, 0.6582, 0.4717, 0.7032, 0.4854, 0.1582, 0.4717, 0.25, 0.25, 0.2032, 0.4854, 0.2032, 0.4854, 0.25, 0.25, 0.25, 0.49])
me_cone_001.materials.append(mat_material_002)
me_cone_001.update()
me_cone_002 = bpy.data.meshes.new('Cone.002')
me_cone_002.from_pydata([(0.0, 0.9681, -0.9681), (0.1889, 0.9495, -0.9681), (0.3705, 0.8944, -0.9681), (0.5378, 0.8049, -0.9681), (0.6845, 0.6845, -0.9681), (0.8049, 0.5378, -0.9681), (0.8944, 0.3705, -0.9681), (0.9495, 0.1889, -0.9681), (0.9681, 0.0, -0.9681), (0.9495, -0.1889, -0.9681), (0.8944, -0.3705, -0.9681), (0.8049, -0.5378, -0.9681), (0.6845, -0.6845, -0.9681), (0.5378, -0.8049, -0.9681), (0.3705, -0.8944, -0.9681), (0.1889, -0.9495, -0.9681), (0.0, -0.9681, -0.9681), (-0.1889, -0.9495, -0.9681), (-0.3705, -0.8944, -0.9681), (-0.5378, -0.8049, -0.9681), (-0.6845, -0.6845, -0.9681), (-0.8049, -0.5378, -0.9681), (-0.8944, -0.3705, -0.9681), (-0.9495, -0.1889, -0.9681), (-0.9681, 0.0, -0.9681), (-0.9495, 0.1889, -0.9681), (-0.8944, 0.3705, -0.9681), (-0.8049, 0.5378, -0.9681), (-0.6845, 0.6845, -0.9681), (-0.5378, 0.8049, -0.9681), (-0.3705, 0.8944, -0.9681), (-0.1889, 0.9495, -0.9681), (0.0, 0.0, 0.9681)], [], [(0, 32, 1), (1, 32, 2), (2, 32, 3), (3, 32, 4), (4, 32, 5), (5, 32, 6), (6, 32, 7), (7, 32, 8), (8, 32, 9), (9, 32, 10), (10, 32, 11), (11, 32, 12), (12, 32, 13), (13, 32, 14), (14, 32, 15), (15, 32, 16), (16, 32, 17), (17, 32, 18), (18, 32, 19), (19, 32, 20), (20, 32, 21), (21, 32, 22), (22, 32, 23), (23, 32, 24), (24, 32, 25), (25, 32, 26), (26, 32, 27), (27, 32, 28), (28, 32, 29), (29, 32, 30), (0, 1, 2, 3, 4, 5, 6, 7, 8, 9, 10, 11, 12, 13, 14, 15, 16, 17, 18, 19, 20, 21, 22, 23, 24, 25, 26, 27, 28, 29, 30, 31), (30, 32, 31), (31, 32, 0)])
_uv = me_cone_002.uv_layers.new(name='UVMap')
_uv.uv.foreach_set('vector', [0.25, 0.49, 0.25, 0.25, 0.2968, 0.4854, 0.2968, 0.4854, 0.25, 0.25, 0.3418, 0.4717, 0.3418, 0.4717, 0.25, 0.25, 0.3833, 0.4496, 0.3833, 0.4496, 0.25, 0.25, 0.4197, 0.4197, 0.4197, 0.4197, 0.25, 0.25, 0.4496, 0.3833, 0.4496, 0.3833, 0.25, 0.25, 0.4717, 0.3418, 0.4717, 0.3418, 0.25, 0.25, 0.4854, 0.2968, 0.4854, 0.2968, 0.25, 0.25, 0.49, 0.25, 0.49, 0.25, 0.25, 0.25, 0.4854, 0.2032, 0.4854, 0.2032, 0.25, 0.25, 0.4717, 0.1582, 0.4717, 0.1582, 0.25, 0.25, 0.4496, 0.1167, 0.4496, 0.1167, 0.25, 0.25, 0.4197, 0.08029, 0.4197, 0.08029, 0.25, 0.25, 0.3833, 0.05045, 0.3833, 0.05045, 0.25, 0.25, 0.3418, 0.02827, 0.3418, 0.02827, 0.25, 0.25, 0.2968, 0.01461, 0.2968, 0.01461, 0.25, 0.25, 0.25, 0.01, 0.25, 0.01, 0.25, 0.25, 0.2032, 0.01461, 0.2032, 0.01461, 0.25, 0.25, 0.1582, 0.02827, 0.1582, 0.02827, 0.25, 0.25, 0.1167, 0.05045, 0.1167, 0.05045, 0.25, 0.25, 0.08029, 0.08029, 0.08029, 0.08029, 0.25, 0.25, 0.05045, 0.1167, 0.05045, 0.1167, 0.25, 0.25, 0.02827, 0.1582, 0.02827, 0.1582, 0.25, 0.25, 0.01461, 0.2032, 0.01461, 0.2032, 0.25, 0.25, 0.01, 0.25, 0.01, 0.25, 0.25, 0.25, 0.01461, 0.2968, 0.01461, 0.2968, 0.25, 0.25, 0.02827, 0.3418, 0.02827, 0.3418, 0.25, 0.25, 0.05045, 0.3833, 0.05045, 0.3833, 0.25, 0.25, 0.08029, 0.4197, 0.08029, 0.4197, 0.25, 0.25, 0.1167, 0.4496, 0.1167, 0.4496, 0.25, 0.25, 0.1582, 0.4717, 0.75, 0.49, 0.7968, 0.4854, 0.8418, 0.4717, 0.8833, 0.4496, 0.9197, 0.4197, 0.9496, 0.3833, 0.9717, 0.3418, 0.9854, 0.2968, 0.99, 0.25, 0.9854, 0.2032, 0.9717, 0.1582, 0.9496, 0.1167, 0.9197, 0.08029, 0.8833, 0.05045, 0.8418, 0.02827, 0.7968, 0.01461, 0.75, 0.01, 0.7032, 0.01461, 0.6582, 0.02827, 0.6167, 0.05045, 0.5803, 0.08029, 0.5504, 0.1167, 0.5283, 0.1582, 0.5146, 0.2032, 0.51, 0.25, 0.5146, 0.2968, 0.5283, 0.3418, 0.5504, 0.3833, 0.5803, 0.4197, 0.6167, 0.4496, 0.6582, 0.4717, 0.7032, 0.4854, 0.1582, 0.4717, 0.25, 0.25, 0.2032, 0.4854, 0.2032, 0.4854, 0.25, 0.25, 0.25, 0.49])
me_cone_002.materials.append(mat_material_002)
me_cone_002.update()
me_cone_003 = bpy.data.meshes.new('Cone.003')
me_cone_003.from_pydata([(0.0, 0.9681, -0.9681), (0.1889, 0.9495, -0.9681), (0.3705, 0.8944, -0.9681), (0.5378, 0.8049, -0.9681), (0.6845, 0.6845, -0.9681), (0.8049, 0.5378, -0.9681), (0.8944, 0.3705, -0.9681), (0.9495, 0.1889, -0.9681), (0.9681, 0.0, -0.9681), (0.9495, -0.1889, -0.9681), (0.8944, -0.3705, -0.9681), (0.8049, -0.5378, -0.9681), (0.6845, -0.6845, -0.9681), (0.5378, -0.8049, -0.9681), (0.3705, -0.8944, -0.9681), (0.1889, -0.9495, -0.9681), (0.0, -0.9681, -0.9681), (-0.1889, -0.9495, -0.9681), (-0.3705, -0.8944, -0.9681), (-0.5378, -0.8049, -0.9681), (-0.6845, -0.6845, -0.9681), (-0.8049, -0.5378, -0.9681), (-0.8944, -0.3705, -0.9681), (-0.9495, -0.1889, -0.9681), (-0.9681, 0.0, -0.9681), (-0.9495, 0.1889, -0.9681), (-0.8944, 0.3705, -0.9681), (-0.8049, 0.5378, -0.9681), (-0.6845, 0.6845, -0.9681), (-0.5378, 0.8049, -0.9681), (-0.3705, 0.8944, -0.9681), (-0.1889, 0.9495, -0.9681), (0.0, 0.0, 0.9681)], [], [(0, 32, 1), (1, 32, 2), (2, 32, 3), (3, 32, 4), (4, 32, 5), (5, 32, 6), (6, 32, 7), (7, 32, 8), (8, 32, 9), (9, 32, 10), (10, 32, 11), (11, 32, 12), (12, 32, 13), (13, 32, 14), (14, 32, 15), (15, 32, 16), (16, 32, 17), (17, 32, 18), (18, 32, 19), (19, 32, 20), (20, 32, 21), (21, 32, 22), (22, 32, 23), (23, 32, 24), (24, 32, 25), (25, 32, 26), (26, 32, 27), (27, 32, 28), (28, 32, 29), (29, 32, 30), (0, 1, 2, 3, 4, 5, 6, 7, 8, 9, 10, 11, 12, 13, 14, 15, 16, 17, 18, 19, 20, 21, 22, 23, 24, 25, 26, 27, 28, 29, 30, 31), (30, 32, 31), (31, 32, 0)])
_uv = me_cone_003.uv_layers.new(name='UVMap')
_uv.uv.foreach_set('vector', [0.25, 0.49, 0.25, 0.25, 0.2968, 0.4854, 0.2968, 0.4854, 0.25, 0.25, 0.3418, 0.4717, 0.3418, 0.4717, 0.25, 0.25, 0.3833, 0.4496, 0.3833, 0.4496, 0.25, 0.25, 0.4197, 0.4197, 0.4197, 0.4197, 0.25, 0.25, 0.4496, 0.3833, 0.4496, 0.3833, 0.25, 0.25, 0.4717, 0.3418, 0.4717, 0.3418, 0.25, 0.25, 0.4854, 0.2968, 0.4854, 0.2968, 0.25, 0.25, 0.49, 0.25, 0.49, 0.25, 0.25, 0.25, 0.4854, 0.2032, 0.4854, 0.2032, 0.25, 0.25, 0.4717, 0.1582, 0.4717, 0.1582, 0.25, 0.25, 0.4496, 0.1167, 0.4496, 0.1167, 0.25, 0.25, 0.4197, 0.08029, 0.4197, 0.08029, 0.25, 0.25, 0.3833, 0.05045, 0.3833, 0.05045, 0.25, 0.25, 0.3418, 0.02827, 0.3418, 0.02827, 0.25, 0.25, 0.2968, 0.01461, 0.2968, 0.01461, 0.25, 0.25, 0.25, 0.01, 0.25, 0.01, 0.25, 0.25, 0.2032, 0.01461, 0.2032, 0.01461, 0.25, 0.25, 0.1582, 0.02827, 0.1582, 0.02827, 0.25, 0.25, 0.1167, 0.05045, 0.1167, 0.05045, 0.25, 0.25, 0.08029, 0.08029, 0.08029, 0.08029, 0.25, 0.25, 0.05045, 0.1167, 0.05045, 0.1167, 0.25, 0.25, 0.02827, 0.1582, 0.02827, 0.1582, 0.25, 0.25, 0.01461, 0.2032, 0.01461, 0.2032, 0.25, 0.25, 0.01, 0.25, 0.01, 0.25, 0.25, 0.25, 0.01461, 0.2968, 0.01461, 0.2968, 0.25, 0.25, 0.02827, 0.3418, 0.02827, 0.3418, 0.25, 0.25, 0.05045, 0.3833, 0.05045, 0.3833, 0.25, 0.25, 0.08029, 0.4197, 0.08029, 0.4197, 0.25, 0.25, 0.1167, 0.4496, 0.1167, 0.4496, 0.25, 0.25, 0.1582, 0.4717, 0.75, 0.49, 0.7968, 0.4854, 0.8418, 0.4717, 0.8833, 0.4496, 0.9197, 0.4197, 0.9496, 0.3833, 0.9717, 0.3418, 0.9854, 0.2968, 0.99, 0.25, 0.9854, 0.2032, 0.9717, 0.1582, 0.9496, 0.1167, 0.9197, 0.08029, 0.8833, 0.05045, 0.8418, 0.02827, 0.7968, 0.01461, 0.75, 0.01, 0.7032, 0.01461, 0.6582, 0.02827, 0.6167, 0.05045, 0.5803, 0.08029, 0.5504, 0.1167, 0.5283, 0.1582, 0.5146, 0.2032, 0.51, 0.25, 0.5146, 0.2968, 0.5283, 0.3418, 0.5504, 0.3833, 0.5803, 0.4197, 0.6167, 0.4496, 0.6582, 0.4717, 0.7032, 0.4854, 0.1582, 0.4717, 0.25, 0.25, 0.2032, 0.4854, 0.2032, 0.4854, 0.25, 0.25, 0.25, 0.49])
me_cone_003.materials.append(mat_material_002)
me_cone_003.update()
me_cone_004 = bpy.data.meshes.new('Cone.004')
me_cone_004.from_pydata([(0.0, 0.9767, -3.08), (0.1905, 0.9579, -3.08), (0.3738, 0.9023, -3.08), (0.5426, 0.8121, -3.08), (0.6906, 0.6906, -3.08), (0.8121, 0.5426, -3.08), (0.9023, 0.3738, -3.08), (0.9579, 0.1905, -3.08), (0.9767, 0.0, -3.08), (0.9579, -0.1905, -3.08), (0.9023, -0.3738, -3.08), (0.8121, -0.5426, -3.08), (0.6906, -0.6906, -3.08), (0.5426, -0.8121, -3.08), (0.3738, -0.9023, -3.08), (0.1905, -0.9579, -3.08), (0.0, -0.9767, -3.08), (-0.1905, -0.9579, -3.08), (-0.3738, -0.9023, -3.08), (-0.5426, -0.8121, -3.08), (-0.6906, -0.6906, -3.08), (-0.8121, -0.5426, -3.08), (-0.9023, -0.3738, -3.08), (-0.9579, -0.1905, -3.08), (-0.9767, 0.0, -3.08), (-0.9579, 0.1905, -3.08), (-0.9023, 0.3738, -3.08), (-0.8121, 0.5426, -3.08), (-0.6906, 0.6906, -3.08), (-0.5426, 0.8121, -3.08), (-0.3738, 0.9023, -3.08), (-0.1905, 0.9579, -3.08), (0.0, 0.0, 3.08)], [], [(0, 32, 1), (1, 32, 2), (2, 32, 3), (3, 32, 4), (4, 32, 5), (5, 32, 6), (6, 32, 7), (7, 32, 8), (8, 32, 9), (9, 32, 10), (10, 32, 11), (11, 32, 12), (12, 32, 13), (13, 32, 14), (14, 32, 15), (15, 32, 16), (16, 32, 17), (17, 32, 18), (18, 32, 19), (19, 32, 20), (20, 32, 21), (21, 32, 22), (22, 32, 23), (23, 32, 24), (24, 32, 25), (25, 32, 26), (26, 32, 27), (27, 32, 28), (28, 32, 29), (29, 32, 30), (0, 1, 2, 3, 4, 5, 6, 7, 8, 9, 10, 11, 12, 13, 14, 15, 16, 17, 18, 19, 20, 21, 22, 23, 24, 25, 26, 27, 28, 29, 30, 31), (30, 32, 31), (31, 32, 0)])
_uv = me_cone_004.uv_layers.new(name='UVMap')
_uv.uv.foreach_set('vector', [0.25, 0.49, 0.25, 0.25, 0.2968, 0.4854, 0.2968, 0.4854, 0.25, 0.25, 0.3418, 0.4717, 0.3418, 0.4717, 0.25, 0.25, 0.3833, 0.4496, 0.3833, 0.4496, 0.25, 0.25, 0.4197, 0.4197, 0.4197, 0.4197, 0.25, 0.25, 0.4496, 0.3833, 0.4496, 0.3833, 0.25, 0.25, 0.4717, 0.3418, 0.4717, 0.3418, 0.25, 0.25, 0.4854, 0.2968, 0.4854, 0.2968, 0.25, 0.25, 0.49, 0.25, 0.49, 0.25, 0.25, 0.25, 0.4854, 0.2032, 0.4854, 0.2032, 0.25, 0.25, 0.4717, 0.1582, 0.4717, 0.1582, 0.25, 0.25, 0.4496, 0.1167, 0.4496, 0.1167, 0.25, 0.25, 0.4197, 0.08029, 0.4197, 0.08029, 0.25, 0.25, 0.3833, 0.05045, 0.3833, 0.05045, 0.25, 0.25, 0.3418, 0.02827, 0.3418, 0.02827, 0.25, 0.25, 0.2968, 0.01461, 0.2968, 0.01461, 0.25, 0.25, 0.25, 0.01, 0.25, 0.01, 0.25, 0.25, 0.2032, 0.01461, 0.2032, 0.01461, 0.25, 0.25, 0.1582, 0.02827, 0.1582, 0.02827, 0.25, 0.25, 0.1167, 0.05045, 0.1167, 0.05045, 0.25, 0.25, 0.08029, 0.08029, 0.08029, 0.08029, 0.25, 0.25, 0.05045, 0.1167, 0.05045, 0.1167, 0.25, 0.25, 0.02827, 0.1582, 0.02827, 0.1582, 0.25, 0.25, 0.01461, 0.2032, 0.01461, 0.2032, 0.25, 0.25, 0.01, 0.25, 0.01, 0.25, 0.25, 0.25, 0.01461, 0.2968, 0.01461, 0.2968, 0.25, 0.25, 0.02827, 0.3418, 0.02827, 0.3418, 0.25, 0.25, 0.05045, 0.3833, 0.05045, 0.3833, 0.25, 0.25, 0.08029, 0.4197, 0.08029, 0.4197, 0.25, 0.25, 0.1167, 0.4496, 0.1167, 0.4496, 0.25, 0.25, 0.1582, 0.4717, 0.75, 0.49, 0.7968, 0.4854, 0.8418, 0.4717, 0.8833, 0.4496, 0.9197, 0.4197, 0.9496, 0.3833, 0.9717, 0.3418, 0.9854, 0.2968, 0.99, 0.25, 0.9854, 0.2032, 0.9717, 0.1582, 0.9496, 0.1167, 0.9197, 0.08029, 0.8833, 0.05045, 0.8418, 0.02827, 0.7968, 0.01461, 0.75, 0.01, 0.7032, 0.01461, 0.6582, 0.02827, 0.6167, 0.05045, 0.5803, 0.08029, 0.5504, 0.1167, 0.5283, 0.1582, 0.5146, 0.2032, 0.51, 0.25, 0.5146, 0.2968, 0.5283, 0.3418, 0.5504, 0.3833, 0.5803, 0.4197, 0.6167, 0.4496, 0.6582, 0.4717, 0.7032, 0.4854, 0.1582, 0.4717, 0.25, 0.25, 0.2032, 0.4854, 0.2032, 0.4854, 0.25, 0.25, 0.25, 0.49])
me_cone_004.materials.append(mat_material_003)
me_cone_004.update()
me_cone_005 = bpy.data.meshes.new('Cone.005')
me_cone_005.from_pydata([(0.0, 0.9767, -3.08), (0.1905, 0.9579, -3.08), (0.3738, 0.9023, -3.08), (0.5426, 0.8121, -3.08), (0.6906, 0.6906, -3.08), (0.8121, 0.5426, -3.08), (0.9023, 0.3738, -3.08), (0.9579, 0.1905, -3.08), (0.9767, 0.0, -3.08), (0.9579, -0.1905, -3.08), (0.9023, -0.3738, -3.08), (0.8121, -0.5426, -3.08), (0.6906, -0.6906, -3.08), (0.5426, -0.8121, -3.08), (0.3738, -0.9023, -3.08), (0.1905, -0.9579, -3.08), (0.0, -0.9767, -3.08), (-0.1905, -0.9579, -3.08), (-0.3738, -0.9023, -3.08), (-0.5426, -0.8121, -3.08), (-0.6906, -0.6906, -3.08), (-0.8121, -0.5426, -3.08), (-0.9023, -0.3738, -3.08), (-0.9579, -0.1905, -3.08), (-0.9767, 0.0, -3.08), (-0.9579, 0.1905, -3.08), (-0.9023, 0.3738, -3.08), (-0.8121, 0.5426, -3.08), (-0.6906, 0.6906, -3.08), (-0.5426, 0.8121, -3.08), (-0.3738, 0.9023, -3.08), (-0.1905, 0.9579, -3.08), (0.0, 0.0, 3.08)], [], [(0, 32, 1), (1, 32, 2), (2, 32, 3), (3, 32, 4), (4, 32, 5), (5, 32, 6), (6, 32, 7), (7, 32, 8), (8, 32, 9), (9, 32, 10), (10, 32, 11), (11, 32, 12), (12, 32, 13), (13, 32, 14), (14, 32, 15), (15, 32, 16), (16, 32, 17), (17, 32, 18), (18, 32, 19), (19, 32, 20), (20, 32, 21), (21, 32, 22), (22, 32, 23), (23, 32, 24), (24, 32, 25), (25, 32, 26), (26, 32, 27), (27, 32, 28), (28, 32, 29), (29, 32, 30), (0, 1, 2, 3, 4, 5, 6, 7, 8, 9, 10, 11, 12, 13, 14, 15, 16, 17, 18, 19, 20, 21, 22, 23, 24, 25, 26, 27, 28, 29, 30, 31), (30, 32, 31), (31, 32, 0)])
_uv = me_cone_005.uv_layers.new(name='UVMap')
_uv.uv.foreach_set('vector', [0.25, 0.49, 0.25, 0.25, 0.2968, 0.4854, 0.2968, 0.4854, 0.25, 0.25, 0.3418, 0.4717, 0.3418, 0.4717, 0.25, 0.25, 0.3833, 0.4496, 0.3833, 0.4496, 0.25, 0.25, 0.4197, 0.4197, 0.4197, 0.4197, 0.25, 0.25, 0.4496, 0.3833, 0.4496, 0.3833, 0.25, 0.25, 0.4717, 0.3418, 0.4717, 0.3418, 0.25, 0.25, 0.4854, 0.2968, 0.4854, 0.2968, 0.25, 0.25, 0.49, 0.25, 0.49, 0.25, 0.25, 0.25, 0.4854, 0.2032, 0.4854, 0.2032, 0.25, 0.25, 0.4717, 0.1582, 0.4717, 0.1582, 0.25, 0.25, 0.4496, 0.1167, 0.4496, 0.1167, 0.25, 0.25, 0.4197, 0.08029, 0.4197, 0.08029, 0.25, 0.25, 0.3833, 0.05045, 0.3833, 0.05045, 0.25, 0.25, 0.3418, 0.02827, 0.3418, 0.02827, 0.25, 0.25, 0.2968, 0.01461, 0.2968, 0.01461, 0.25, 0.25, 0.25, 0.01, 0.25, 0.01, 0.25, 0.25, 0.2032, 0.01461, 0.2032, 0.01461, 0.25, 0.25, 0.1582, 0.02827, 0.1582, 0.02827, 0.25, 0.25, 0.1167, 0.05045, 0.1167, 0.05045, 0.25, 0.25, 0.08029, 0.08029, 0.08029, 0.08029, 0.25, 0.25, 0.05045, 0.1167, 0.05045, 0.1167, 0.25, 0.25, 0.02827, 0.1582, 0.02827, 0.1582, 0.25, 0.25, 0.01461, 0.2032, 0.01461, 0.2032, 0.25, 0.25, 0.01, 0.25, 0.01, 0.25, 0.25, 0.25, 0.01461, 0.2968, 0.01461, 0.2968, 0.25, 0.25, 0.02827, 0.3418, 0.02827, 0.3418, 0.25, 0.25, 0.05045, 0.3833, 0.05045, 0.3833, 0.25, 0.25, 0.08029, 0.4197, 0.08029, 0.4197, 0.25, 0.25, 0.1167, 0.4496, 0.1167, 0.4496, 0.25, 0.25, 0.1582, 0.4717, 0.75, 0.49, 0.7968, 0.4854, 0.8418, 0.4717, 0.8833, 0.4496, 0.9197, 0.4197, 0.9496, 0.3833, 0.9717, 0.3418, 0.9854, 0.2968, 0.99, 0.25, 0.9854, 0.2032, 0.9717, 0.1582, 0.9496, 0.1167, 0.9197, 0.08029, 0.8833, 0.05045, 0.8418, 0.02827, 0.7968, 0.01461, 0.75, 0.01, 0.7032, 0.01461, 0.6582, 0.02827, 0.6167, 0.05045, 0.5803, 0.08029, 0.5504, 0.1167, 0.5283, 0.1582, 0.5146, 0.2032, 0.51, 0.25, 0.5146, 0.2968, 0.5283, 0.3418, 0.5504, 0.3833, 0.5803, 0.4197, 0.6167, 0.4496, 0.6582, 0.4717, 0.7032, 0.4854, 0.1582, 0.4717, 0.25, 0.25, 0.2032, 0.4854, 0.2032, 0.4854, 0.25, 0.25, 0.25, 0.49])
me_cone_005.materials.append(mat_material_003)
me_cone_005.update()
me_cone_006 = bpy.data.meshes.new('Cone.006')
me_cone_006.from_pydata([(0.0, 0.9767, -3.08), (0.1905, 0.9579, -3.08), (0.3738, 0.9023, -3.08), (0.5426, 0.8121, -3.08), (0.6906, 0.6906, -3.08), (0.8121, 0.5426, -3.08), (0.9023, 0.3738, -3.08), (0.9579, 0.1905, -3.08), (0.9767, 0.0, -3.08), (0.9579, -0.1905, -3.08), (0.9023, -0.3738, -3.08), (0.8121, -0.5426, -3.08), (0.6906, -0.6906, -3.08), (0.5426, -0.8121, -3.08), (0.3738, -0.9023, -3.08), (0.1905, -0.9579, -3.08), (0.0, -0.9767, -3.08), (-0.1905, -0.9579, -3.08), (-0.3738, -0.9023, -3.08), (-0.5426, -0.8121, -3.08), (-0.6906, -0.6906, -3.08), (-0.8121, -0.5426, -3.08), (-0.9023, -0.3738, -3.08), (-0.9579, -0.1905, -3.08), (-0.9767, 0.0, -3.08), (-0.9579, 0.1905, -3.08), (-0.9023, 0.3738, -3.08), (-0.8121, 0.5426, -3.08), (-0.6906, 0.6906, -3.08), (-0.5426, 0.8121, -3.08), (-0.3738, 0.9023, -3.08), (-0.1905, 0.9579, -3.08), (0.0, 0.0, 3.08)], [], [(0, 32, 1), (1, 32, 2), (2, 32, 3), (3, 32, 4), (4, 32, 5), (5, 32, 6), (6, 32, 7), (7, 32, 8), (8, 32, 9), (9, 32, 10), (10, 32, 11), (11, 32, 12), (12, 32, 13), (13, 32, 14), (14, 32, 15), (15, 32, 16), (16, 32, 17), (17, 32, 18), (18, 32, 19), (19, 32, 20), (20, 32, 21), (21, 32, 22), (22, 32, 23), (23, 32, 24), (24, 32, 25), (25, 32, 26), (26, 32, 27), (27, 32, 28), (28, 32, 29), (29, 32, 30), (0, 1, 2, 3, 4, 5, 6, 7, 8, 9, 10, 11, 12, 13, 14, 15, 16, 17, 18, 19, 20, 21, 22, 23, 24, 25, 26, 27, 28, 29, 30, 31), (30, 32, 31), (31, 32, 0)])
_uv = me_cone_006.uv_layers.new(name='UVMap')
_uv.uv.foreach_set('vector', [0.25, 0.49, 0.25, 0.25, 0.2968, 0.4854, 0.2968, 0.4854, 0.25, 0.25, 0.3418, 0.4717, 0.3418, 0.4717, 0.25, 0.25, 0.3833, 0.4496, 0.3833, 0.4496, 0.25, 0.25, 0.4197, 0.4197, 0.4197, 0.4197, 0.25, 0.25, 0.4496, 0.3833, 0.4496, 0.3833, 0.25, 0.25, 0.4717, 0.3418, 0.4717, 0.3418, 0.25, 0.25, 0.4854, 0.2968, 0.4854, 0.2968, 0.25, 0.25, 0.49, 0.25, 0.49, 0.25, 0.25, 0.25, 0.4854, 0.2032, 0.4854, 0.2032, 0.25, 0.25, 0.4717, 0.1582, 0.4717, 0.1582, 0.25, 0.25, 0.4496, 0.1167, 0.4496, 0.1167, 0.25, 0.25, 0.4197, 0.08029, 0.4197, 0.08029, 0.25, 0.25, 0.3833, 0.05045, 0.3833, 0.05045, 0.25, 0.25, 0.3418, 0.02827, 0.3418, 0.02827, 0.25, 0.25, 0.2968, 0.01461, 0.2968, 0.01461, 0.25, 0.25, 0.25, 0.01, 0.25, 0.01, 0.25, 0.25, 0.2032, 0.01461, 0.2032, 0.01461, 0.25, 0.25, 0.1582, 0.02827, 0.1582, 0.02827, 0.25, 0.25, 0.1167, 0.05045, 0.1167, 0.05045, 0.25, 0.25, 0.08029, 0.08029, 0.08029, 0.08029, 0.25, 0.25, 0.05045, 0.1167, 0.05045, 0.1167, 0.25, 0.25, 0.02827, 0.1582, 0.02827, 0.1582, 0.25, 0.25, 0.01461, 0.2032, 0.01461, 0.2032, 0.25, 0.25, 0.01, 0.25, 0.01, 0.25, 0.25, 0.25, 0.01461, 0.2968, 0.01461, 0.2968, 0.25, 0.25, 0.02827, 0.3418, 0.02827, 0.3418, 0.25, 0.25, 0.05045, 0.3833, 0.05045, 0.3833, 0.25, 0.25, 0.08029, 0.4197, 0.08029, 0.4197, 0.25, 0.25, 0.1167, 0.4496, 0.1167, 0.4496, 0.25, 0.25, 0.1582, 0.4717, 0.75, 0.49, 0.7968, 0.4854, 0.8418, 0.4717, 0.8833, 0.4496, 0.9197, 0.4197, 0.9496, 0.3833, 0.9717, 0.3418, 0.9854, 0.2968, 0.99, 0.25, 0.9854, 0.2032, 0.9717, 0.1582, 0.9496, 0.1167, 0.9197, 0.08029, 0.8833, 0.05045, 0.8418, 0.02827, 0.7968, 0.01461, 0.75, 0.01, 0.7032, 0.01461, 0.6582, 0.02827, 0.6167, 0.05045, 0.5803, 0.08029, 0.5504, 0.1167, 0.5283, 0.1582, 0.5146, 0.2032, 0.51, 0.25, 0.5146, 0.2968, 0.5283, 0.3418, 0.5504, 0.3833, 0.5803, 0.4197, 0.6167, 0.4496, 0.6582, 0.4717, 0.7032, 0.4854, 0.1582, 0.4717, 0.25, 0.25, 0.2032, 0.4854, 0.2032, 0.4854, 0.25, 0.25, 0.25, 0.49])
me_cone_006.materials.append(mat_material_003)
me_cone_006.update()
me_cone_007 = bpy.data.meshes.new('Cone.007')
me_cone_007.from_pydata([(0.0, 0.9767, -3.08), (0.1905, 0.9579, -3.08), (0.3738, 0.9023, -3.08), (0.5426, 0.8121, -3.08), (0.6906, 0.6906, -3.08), (0.8121, 0.5426, -3.08), (0.9023, 0.3738, -3.08), (0.9579, 0.1905, -3.08), (0.9767, 0.0, -3.08), (0.9579, -0.1905, -3.08), (0.9023, -0.3738, -3.08), (0.8121, -0.5426, -3.08), (0.6906, -0.6906, -3.08), (0.5426, -0.8121, -3.08), (0.3738, -0.9023, -3.08), (0.1905, -0.9579, -3.08), (0.0, -0.9767, -3.08), (-0.1905, -0.9579, -3.08), (-0.3738, -0.9023, -3.08), (-0.5426, -0.8121, -3.08), (-0.6906, -0.6906, -3.08), (-0.8121, -0.5426, -3.08), (-0.9023, -0.3738, -3.08), (-0.9579, -0.1905, -3.08), (-0.9767, 0.0, -3.08), (-0.9579, 0.1905, -3.08), (-0.9023, 0.3738, -3.08), (-0.8121, 0.5426, -3.08), (-0.6906, 0.6906, -3.08), (-0.5426, 0.8121, -3.08), (-0.3738, 0.9023, -3.08), (-0.1905, 0.9579, -3.08), (0.0, 0.0, 3.08)], [], [(0, 32, 1), (1, 32, 2), (2, 32, 3), (3, 32, 4), (4, 32, 5), (5, 32, 6), (6, 32, 7), (7, 32, 8), (8, 32, 9), (9, 32, 10), (10, 32, 11), (11, 32, 12), (12, 32, 13), (13, 32, 14), (14, 32, 15), (15, 32, 16), (16, 32, 17), (17, 32, 18), (18, 32, 19), (19, 32, 20), (20, 32, 21), (21, 32, 22), (22, 32, 23), (23, 32, 24), (24, 32, 25), (25, 32, 26), (26, 32, 27), (27, 32, 28), (28, 32, 29), (29, 32, 30), (0, 1, 2, 3, 4, 5, 6, 7, 8, 9, 10, 11, 12, 13, 14, 15, 16, 17, 18, 19, 20, 21, 22, 23, 24, 25, 26, 27, 28, 29, 30, 31), (30, 32, 31), (31, 32, 0)])
_uv = me_cone_007.uv_layers.new(name='UVMap')
_uv.uv.foreach_set('vector', [0.25, 0.49, 0.25, 0.25, 0.2968, 0.4854, 0.2968, 0.4854, 0.25, 0.25, 0.3418, 0.4717, 0.3418, 0.4717, 0.25, 0.25, 0.3833, 0.4496, 0.3833, 0.4496, 0.25, 0.25, 0.4197, 0.4197, 0.4197, 0.4197, 0.25, 0.25, 0.4496, 0.3833, 0.4496, 0.3833, 0.25, 0.25, 0.4717, 0.3418, 0.4717, 0.3418, 0.25, 0.25, 0.4854, 0.2968, 0.4854, 0.2968, 0.25, 0.25, 0.49, 0.25, 0.49, 0.25, 0.25, 0.25, 0.4854, 0.2032, 0.4854, 0.2032, 0.25, 0.25, 0.4717, 0.1582, 0.4717, 0.1582, 0.25, 0.25, 0.4496, 0.1167, 0.4496, 0.1167, 0.25, 0.25, 0.4197, 0.08029, 0.4197, 0.08029, 0.25, 0.25, 0.3833, 0.05045, 0.3833, 0.05045, 0.25, 0.25, 0.3418, 0.02827, 0.3418, 0.02827, 0.25, 0.25, 0.2968, 0.01461, 0.2968, 0.01461, 0.25, 0.25, 0.25, 0.01, 0.25, 0.01, 0.25, 0.25, 0.2032, 0.01461, 0.2032, 0.01461, 0.25, 0.25, 0.1582, 0.02827, 0.1582, 0.02827, 0.25, 0.25, 0.1167, 0.05045, 0.1167, 0.05045, 0.25, 0.25, 0.08029, 0.08029, 0.08029, 0.08029, 0.25, 0.25, 0.05045, 0.1167, 0.05045, 0.1167, 0.25, 0.25, 0.02827, 0.1582, 0.02827, 0.1582, 0.25, 0.25, 0.01461, 0.2032, 0.01461, 0.2032, 0.25, 0.25, 0.01, 0.25, 0.01, 0.25, 0.25, 0.25, 0.01461, 0.2968, 0.01461, 0.2968, 0.25, 0.25, 0.02827, 0.3418, 0.02827, 0.3418, 0.25, 0.25, 0.05045, 0.3833, 0.05045, 0.3833, 0.25, 0.25, 0.08029, 0.4197, 0.08029, 0.4197, 0.25, 0.25, 0.1167, 0.4496, 0.1167, 0.4496, 0.25, 0.25, 0.1582, 0.4717, 0.75, 0.49, 0.7968, 0.4854, 0.8418, 0.4717, 0.8833, 0.4496, 0.9197, 0.4197, 0.9496, 0.3833, 0.9717, 0.3418, 0.9854, 0.2968, 0.99, 0.25, 0.9854, 0.2032, 0.9717, 0.1582, 0.9496, 0.1167, 0.9197, 0.08029, 0.8833, 0.05045, 0.8418, 0.02827, 0.7968, 0.01461, 0.75, 0.01, 0.7032, 0.01461, 0.6582, 0.02827, 0.6167, 0.05045, 0.5803, 0.08029, 0.5504, 0.1167, 0.5283, 0.1582, 0.5146, 0.2032, 0.51, 0.25, 0.5146, 0.2968, 0.5283, 0.3418, 0.5504, 0.3833, 0.5803, 0.4197, 0.6167, 0.4496, 0.6582, 0.4717, 0.7032, 0.4854, 0.1582, 0.4717, 0.25, 0.25, 0.2032, 0.4854, 0.2032, 0.4854, 0.25, 0.25, 0.25, 0.49])
me_cone_007.materials.append(mat_material_003)
me_cone_007.update()

# ---- objects
ob_cylinder = bpy.data.objects.new('Cylinder', me_cylinder_001)
ob_cone = bpy.data.objects.new('Cone', me_cone)
ob_cone_001 = bpy.data.objects.new('Cone.001', me_cone_001)
ob_cone_002 = bpy.data.objects.new('Cone.002', me_cone_002)
ob_cone_003 = bpy.data.objects.new('Cone.003', me_cone_003)
ob_cone_004 = bpy.data.objects.new('Cone.004', me_cone_004)
ob_cone_005 = bpy.data.objects.new('Cone.005', me_cone_005)
ob_cone_006 = bpy.data.objects.new('Cone.006', me_cone_006)
ob_cone_007 = bpy.data.objects.new('Cone.007', me_cone_007)
ob_area = bpy.data.objects.new('Area', light_area)
ob_area_001 = bpy.data.objects.new('Area.001', light_area_001)
ob_area_002 = bpy.data.objects.new('Area.002', light_area_002)
ob_camera = bpy.data.objects.new('Camera', cam_camera_001)

# ---- transforms, parenting, visibility, modifiers, constraints
ob_cylinder.location = (-0.4934, 2.348, 1.413)
ob_cylinder.rotation_euler = (-1.072, -0.0, 0.0)
ob_cone.location = (-1.929, -0.1164, 0.06526)
ob_cone.rotation_euler = (-1.072, -0.0, 0.0)
ob_cone_001.location = (-0.5613, -0.8127, 1.343)
ob_cone_001.rotation_euler = (-1.072, -0.0, 0.0)
ob_cone_002.location = (0.9468, -0.1415, 0.1115)
ob_cone_002.rotation_euler = (-1.072, -0.0, 0.0)
ob_cone_003.location = (-0.4561, 0.5632, -1.182)
ob_cone_003.rotation_euler = (-1.072, -0.0, 0.0)
ob_cone_004.location = (0.9559, -3.747, -1.863)
ob_cone_004.rotation_euler = (2.07, -0.0, 0.0)
ob_cone_005.location = (-0.5656, -4.451, -0.658)
ob_cone_005.rotation_euler = (2.07, -0.0, 0.0)
ob_cone_006.location = (-1.953, -3.787, -1.921)
ob_cone_006.rotation_euler = (2.07, -0.0, 0.0)
ob_cone_007.location = (-0.4806, -2.928, -3.075)
ob_cone_007.rotation_euler = (2.07, -0.0, 0.0)
ob_area.location = (-10.0, 0.4467, 9.038)
ob_area.rotation_euler = (0.0, -0.9077, 0.0)
ob_area_001.location = (-10.0, 12.87, 9.038)
ob_area_001.rotation_euler = (0.0, -1.368, 0.0)
ob_area_002.location = (-17.6, 0.5773, -3.306)
ob_area_002.rotation_euler = (-0.0, -1.697, -0.2564)
ob_camera.location = (-43.67, 1.527, 12.67)
ob_camera.rotation_euler = (1.347, -1.196e-06, -1.466)

# ---- collection membership
col_collection.objects.link(ob_cylinder)
col_collection.objects.link(ob_cone)
col_collection.objects.link(ob_cone_001)
col_collection.objects.link(ob_cone_002)
col_collection.objects.link(ob_cone_003)
col_collection.objects.link(ob_cone_004)
col_collection.objects.link(ob_cone_005)
col_collection.objects.link(ob_cone_006)
col_collection.objects.link(ob_cone_007)
col_collection.objects.link(ob_area)
col_collection.objects.link(ob_area_001)
col_collection.objects.link(ob_area_002)
col_collection.objects.link(ob_camera)

# ---- scene / render settings (as saved in the file)
scene.camera = ob_camera
scene.frame_start = 1; scene.frame_end = 250; scene.frame_set(1)
scene.render.engine = 'BLENDER_EEVEE_NEXT'
scene.render.bake_bias = 0.0
scene.render.bake_samples = 0
scene.cycles.sampling_pattern = 'TABULATED_SOBOL'
scene.eevee.use_volume_custom_range = False
bpy.context.view_layer.update()
